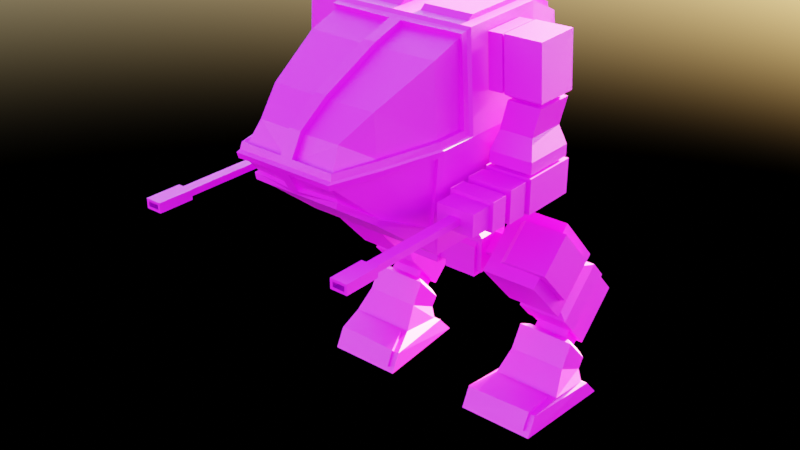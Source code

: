 # Source: Mech.blend  (saved by Blender 3.6.11; exported with 4.5.12 LTS)
import bpy
from mathutils import Matrix  # noqa: F401  (used for matrix-valued properties, if any)

bpy.ops.wm.read_factory_settings(use_empty=True)
scene = bpy.context.scene
scene.name = 'Scene'

# ---- collections
col_collection = bpy.data.collections.new('Collection'); scene.collection.children.link(col_collection)

# ---- images (referenced by path relative to the original .blend; pixels are not part of the script)
import os
ASSET_DIR = os.environ.get("B2B_ASSET_DIR", "")  # directory of the original .blend (textures are referenced by path, not embedded)
HERE = os.path.dirname(os.path.abspath(__file__))  # packed textures are extracted next to this script under _unpacked/

def load_image(name, relpath, width, height, colorspace="sRGB"):
    """Load a texture the original file referenced (path relative to the .blend, or extracted next to this script)."""
    p = next((c for c in (os.path.join(HERE, relpath), os.path.join(ASSET_DIR, relpath)) if relpath and os.path.exists(c)), "")
    if p:
        img = bpy.data.images.load(p, check_existing=True)
        img.name = name
    else:  # same state as the original file: an image datablock whose file is absent (Cycles renders it pink)
        img = bpy.data.images.new(name, width, height)
        img.source = "FILE"
        img.filepath = "//" + (relpath or name)
    img.colorspace_settings.name = colorspace
    return img
img_texture = load_image('Texture', 'Texture.png', 1024, 1024, 'sRGB')

# ---- materials (node trees are filled in below, after node groups)
mat_main_mat = bpy.data.materials.new('Main Mat')
mat_main_mat.use_transparent_shadow = False

# ---- material node trees
mat_main_mat.use_nodes = True; mat_main_mat.node_tree.nodes.clear()
_N = mat_main_mat.node_tree.nodes; _L = mat_main_mat.node_tree.links
n0 = _N.new('ShaderNodeBsdfPrincipled'); n0.name = 'Principled BSDF'; n0.location = (10, 300)
n0.distribution = 'GGX'
n0.subsurface_method = 'BURLEY'
n0.inputs[3].default_value = 1.45
n0.inputs[27].default_value = (0.0, 0.0, 0.0, 1.0)
n0.inputs[28].default_value = 1.0
n1 = _N.new('ShaderNodeOutputMaterial'); n1.name = 'Material Output'; n1.location = (300, 300)
n2 = _N.new('ShaderNodeTexImage'); n2.name = 'Image Texture'; n2.location = (-372, 240)
n2.image = img_texture
_L.new(n0.outputs[0], n1.inputs[0])
_L.new(n2.outputs[0], n0.inputs[0])
n1.is_active_output = True

# ---- world
world_world = bpy.data.worlds.new('World'); scene.world = world_world
world_world.use_nodes = True; world_world.node_tree.nodes.clear()
_N = world_world.node_tree.nodes; _L = world_world.node_tree.links
n0 = _N.new('ShaderNodeOutputWorld'); n0.name = 'World Output'; n0.location = (300, 300)
n1 = _N.new('ShaderNodeBackground'); n1.name = 'Background'; n1.location = (10, 300)
n2 = _N.new('ShaderNodeTexSky'); n2.name = 'Sky Texture'; n2.location = (-190, 280)
_L.new(n1.outputs[0], n0.inputs[0])
_L.new(n2.outputs[0], n1.inputs[0])
n0.is_active_output = True
world_world.color = (0.05088, 0.05088, 0.05088)
world_world.use_sun_shadow = False
world_world.sun_shadow_jitter_overblur = 0.0

# ---- meshes
me_cube = bpy.data.meshes.new('Cube')
me_cube.from_pydata([(0.2416, 0.1, 0.9839), (0.2141, 0.07246, 0.7839), (0.2141, -0.1, 0.9563), (0.2141, -0.1, 0.7839), (0.162, 0.06594, 1.03), (0.162, -0.06594, 1.03), (0.1375, 0.04682, 1.03), (0.1375, -0.04682, 1.03), (0.1375, 0.04682, 1.178), (0.1375, -0.04682, 1.178), (0.3341, 0.2213, 1.236), (0.3862, -0.6992, 1.323), (0.389, 0.218, 2.146), (0.3226, -0.9994, 1.469), (0.2509, -1.185, 1.597), (0.3619, 0.2488, 1.711), (0.4107, -0.6989, 1.682), (0.3459, -1.012, 1.712), (0.2752, -1.263, 1.712), (0.1375, 0.02691, 1.03), (0.1375, 0.02691, 1.178), (0.389, 0.02918, 1.178), (0.3963, -0.08963, 2.113), (0.4129, -0.08963, 1.83), (0.1375, -0.02395, 1.03), (0.1375, -0.02395, 1.178), (0.389, -0.4534, 1.178), (0.396, -0.3346, 2.105), (0.4131, -0.3346, 1.83), (0.3802, -0.5077, 2.199), (0.4075, -0.6799, 1.756), (0.3346, -1.003, 1.755), (0.2687, -1.234, 1.755), (0.4074, -0.5077, 1.756), (0.03365, -1.005, 1.977), (0.03365, -1.168, 1.863), (0.03365, -0.6802, 2.135), (0.2722, -1.244, 1.722), (0.03365, -1.228, 1.752), (0.41, -0.6802, 1.722), (0.3394, -1.005, 1.722), (0.41, -0.474, 1.722), (0.3803, -0.474, 2.204), (0.03365, -0.5059, 2.194), (0.3632, -0.5001, 2.177), (0.3608, -0.671, 2.116), (0.03377, -0.6691, 2.108), (0.2923, -0.9905, 1.959), (0.03365, -0.9901, 1.952), (0.0339, -1.147, 1.843), (0.2301, -1.148, 1.846), (0.3789, -0.6764, 1.753), (0.3074, -0.9948, 1.751), (0.255, -1.212, 1.743), (0.03413, -1.203, 1.737), (0.03388, -0.4963, 2.166), (0.3786, -0.5073, 1.754), (0.4202, -0.6704, 1.712), (0.389, -0.6704, 1.178), (0.244, -1.184, 1.564), (0.3147, -1.012, 1.443), (0.02949, -1.198, 1.59), (0.2721, -1.255, 1.683), (0.02949, -1.249, 1.686), (0.3417, -1.011, 1.682), (0.3234, -1.005, 1.685), (0.3041, -0.9941, 1.471), (0.2632, -1.24, 1.692), (0.2385, -1.172, 1.605), (0.02914, -1.233, 1.697), (0.02914, -1.182, 1.601), (0.3918, -0.6945, 1.684), (0.3673, -0.6948, 1.325), (0.4202, 0.02918, 1.712), (0.3308, 0.02918, 2.235), (0.3308, -0.3952, 2.221), (0.4202, -0.4534, 1.712), (0.3963, -0.08963, 2.183), (0.4129, -0.08963, 1.901), (0.396, -0.3346, 2.175), (0.4131, -0.3346, 1.901), (0.4879, -0.08967, 1.903), (0.4713, -0.08967, 2.185), (0.471, -0.3346, 2.177), (0.4881, -0.3346, 1.903), (0.4966, -0.1431, 1.964), (0.4873, -0.1431, 2.124), (0.4871, -0.2812, 2.119), (0.4968, -0.2812, 1.964), (0.5004, -0.08778, 1.901), (0.4835, -0.08778, 2.188), (0.4833, -0.3365, 2.18), (0.5006, -0.3365, 1.901), (0.6991, -0.08778, 1.901), (0.6822, -0.08778, 2.188), (0.682, -0.3365, 2.18), (0.6994, -0.3365, 1.901), (0.5343, -0.1301, 1.873), (0.5344, -0.2942, 1.873), (0.6653, -0.1301, 1.873), (0.6655, -0.2942, 1.873), (0.5107, -0.1007, 1.873), (0.5109, -0.3237, 1.873), (0.6888, -0.1007, 1.873), (0.6891, -0.3237, 1.873), (0.474, -0.1007, 1.724), (0.4742, -0.3237, 1.724), (0.6521, -0.1007, 1.724), (0.6523, -0.3237, 1.724), (0.4461, -0.06575, 1.622), (0.4463, -0.3586, 1.622), (0.68, -0.06575, 1.622), (0.6803, -0.3586, 1.622), (0.4461, -0.06575, 1.561), (0.4463, -0.3586, 1.561), (0.68, -0.06575, 1.561), (0.6803, -0.3586, 1.561), (0.4716, -0.0977, 1.548), (0.4718, -0.3267, 1.548), (0.6545, -0.0977, 1.548), (0.6547, -0.3267, 1.548), (0.4369, -0.05435, 1.548), (0.4372, -0.37, 1.548), (0.6891, -0.05435, 1.548), (0.6894, -0.37, 1.548), (0.4369, -0.05435, 1.367), (0.4372, -0.37, 1.367), (0.6891, -0.05435, 1.367), (0.6894, -0.37, 1.367), (0.4599, -0.37, 1.532), (0.6667, -0.37, 1.532), (0.4599, -0.37, 1.383), (0.6667, -0.37, 1.383), (0.4599, -0.4028, 1.532), (0.6667, -0.4028, 1.532), (0.4599, -0.4028, 1.383), (0.6667, -0.4028, 1.383), (0.4458, -0.4028, 1.542), (0.6809, -0.4028, 1.542), (0.4458, -0.4028, 1.373), (0.6809, -0.4028, 1.373), (0.4723, -0.516, 1.515), (0.6543, -0.516, 1.515), (0.4723, -0.516, 1.399), (0.6543, -0.516, 1.399), (0.4458, -0.516, 1.542), (0.6809, -0.516, 1.542), (0.4458, -0.516, 1.373), (0.6809, -0.516, 1.373), (0.4723, -0.5546, 1.515), (0.6543, -0.5546, 1.515), (0.4723, -0.5546, 1.399), (0.6543, -0.5546, 1.399), (0.4454, -0.5546, 1.533), (0.6812, -0.5546, 1.533), (0.4454, -0.5546, 1.382), (0.6812, -0.5546, 1.382), (0.4641, -0.6504, 1.514), (0.6626, -0.6504, 1.514), (0.4641, -0.6504, 1.401), (0.6626, -0.6504, 1.401), (0.4454, -0.6504, 1.533), (0.6812, -0.6504, 1.533), (0.4454, -0.6504, 1.382), (0.6812, -0.6504, 1.382), (0.4641, -0.7716, 1.514), (0.6626, -0.7716, 1.514), (0.4641, -0.7716, 1.401), (0.6626, -0.7716, 1.401), (0.5351, -0.7716, 1.474), (0.5915, -0.7716, 1.474), (0.5351, -0.7716, 1.441), (0.5915, -0.7716, 1.441), (0.5351, -1.336, 1.474), (0.5915, -1.336, 1.474), (0.5351, -1.336, 1.441), (0.5915, -1.336, 1.441), (0.5194, -1.336, 1.482), (0.6072, -1.336, 1.482), (0.5194, -1.336, 1.432), (0.6072, -1.336, 1.432), (0.5318, -1.523, 1.47), (0.5948, -1.523, 1.47), (0.5318, -1.523, 1.445), (0.5948, -1.523, 1.445), (0.5194, -1.523, 1.482), (0.6072, -1.523, 1.482), (0.5194, -1.523, 1.432), (0.6072, -1.523, 1.432), (0.2415, 0.02168, 0.977), (0.2415, 0.1026, 0.8889), (0.2415, -0.06648, 0.8961), (0.2415, 0.01443, 0.808), (0.3588, 0.02168, 0.977), (0.3588, 0.1026, 0.8889), (0.3588, -0.06648, 0.8961), (0.3588, 0.01443, 0.808), (0.4271, -0.02088, 1.112), (0.3588, 0.2833, 0.8811), (0.4271, -0.1968, 0.95), (0.3588, 0.006683, 0.6273), (0.6624, -0.02088, 1.112), (0.6624, 0.1868, 0.8853), (0.6624, -0.1968, 0.95), (0.6624, 0.01082, 0.7238), (0.3939, 0.05778, 0.6359), (0.3939, 0.2703, 0.831), (0.6273, 0.05778, 0.6359), (0.6273, 0.2703, 0.831), (0.368, 0.09586, 0.547), (0.368, 0.3556, 0.7854), (0.6532, 0.09586, 0.547), (0.6532, 0.3556, 0.7854), (0.4259, 0.2333, 0.4829), (0.4259, 0.4078, 0.643), (0.5953, 0.2333, 0.4829), (0.5953, 0.4078, 0.643), (0.368, 0.1906, 0.4437), (0.368, 0.4504, 0.6821), (0.6532, 0.1906, 0.4437), (0.6532, 0.4504, 0.6821), (0.4259, 0.2465, 0.4684), (0.4259, 0.421, 0.6286), (0.5953, 0.2465, 0.4684), (0.5953, 0.421, 0.6286), (0.4132, 0.2243, 0.4129), (0.3873, 0.4608, 0.665), (0.608, 0.2243, 0.4129), (0.6339, 0.4608, 0.665), (0.4132, 0.3116, 0.3182), (0.3873, 0.5831, 0.5323), (0.608, 0.3116, 0.3182), (0.6339, 0.5831, 0.5323), (0.6339, 0.2068, 0.4319), (0.3873, 0.2068, 0.4319), (0.6339, 0.3292, 0.2992), (0.3873, 0.3292, 0.2992), (0.608, 0.1905, 0.3817), (0.4132, 0.1905, 0.3817), (0.608, 0.2778, 0.287), (0.4132, 0.2778, 0.287), (0.6332, 0.1792, 0.3939), (0.388, 0.1792, 0.3939), (0.6332, 0.289, 0.2748), (0.388, 0.289, 0.2748), (0.6717, 0.1445, 0.3965), (0.3495, 0.1445, 0.3965), (0.6717, 0.2888, 0.24), (0.3495, 0.2888, 0.24), (0.6664, -0.05132, 0.1443), (0.3392, -0.05132, 0.1443), (0.7034, 0.233, 0.1225), (0.3178, 0.233, 0.1225), (0.6717, 0.2504, 0.1824), (0.3495, 0.2504, 0.1824), (0.3495, 0.07255, 0.2728), (0.6717, 0.07255, 0.2728), (0.6789, -0.1818, 0.1142), (0.2496, -0.1818, 0.1142), (0.7253, 0.2588, 0.108), (0.2959, 0.2588, 0.108), (0.647, -0.2233, 0.0297), (0.2815, -0.2233, 0.0297), (0.7253, 0.3568, 0.0003567), (0.2959, 0.3568, 0.0003567), (0.6191, 0.2937, 0.7905), (0.4021, 0.2937, 0.7905), (0.4021, 0.09605, 0.6091), (0.6191, 0.09605, 0.6091), (0.7034, -0.0202, 0.1515), (0.3178, -0.0202, 0.1515), (0.2815, -0.1879, 0.1128), (0.647, -0.1795, 0.1148), (0.6789, -0.2374, 0.001035), (0.2496, -0.2374, 0.001035), (0.6471, -0.1927, 0.1321), (0.2817, -0.2029, 0.1287), (0.6664, -0.05622, 0.1656), (0.3392, -0.05622, 0.1656), (0.6472, -0.2431, 0.039), (0.2817, -0.2431, 0.039), (0.3588, 0.02943, 1.158), (0.3588, -0.2471, 0.9039), (0.6624, 0.02943, 1.158), (0.6624, 0.2833, 0.8811), (0.6624, -0.2471, 0.9039), (0.6624, 0.006683, 0.6273), (0.7091, -0.05247, 1.146), (0.7091, -0.2284, 0.9845), (0.4738, -0.05247, 1.146), (0.4738, -0.2284, 0.9845), (0.7091, 0.1552, 0.9197), (0.7091, -0.02077, 0.7582), (0.389, 0.218, 1.178), (0.05819, 0.2213, 1.236), (0.05819, 0.2485, 1.712), (0.05819, 0.218, 2.146), (0.05819, 0.02918, 2.235), (0.4202, 0.2485, 1.712), (0.3308, 0.2182, 2.144), (0.389, 0.02918, 2.235), (0.389, -0.4534, 2.219), (0.05819, -0.3952, 2.221), (0.05822, 0.2794, 1.736), (0.09772, 0.2517, 2.131), (0.294, 0.2518, 2.13), (0.05822, 0.06003, 2.26), (0.09772, 0.2545, 1.3), (0.3619, 0.2796, 1.736), (0.05822, -0.3644, 2.246), (0.3308, 0.06003, 2.26), (0.2968, 0.2544, 1.3), (0.3308, -0.3644, 2.246), (0.05822, 0.2794, 1.736), (0.05822, 0.2489, 2.171), (0.3308, 0.249, 2.169), (0.05822, 0.2522, 1.261), (0.3341, 0.2522, 1.261), (0.3619, 0.2796, 1.736), (0.09772, 0.2794, 1.736), (0.05822, 0.2489, 2.171), (0.3308, 0.249, 2.169), (0.05822, 0.2522, 1.261), (0.3341, 0.2522, 1.261), (0.3223, 0.2798, 1.736), (0.1059, 0.3158, 1.728), (0.0977, 0.308, 1.737), (0.1059, 0.3157, 1.745), (0.3136, 0.3161, 1.728), (0.3135, 0.316, 1.744), (0.3223, 0.3084, 1.736), (0.0977, 0.2803, 2.131), (0.1059, 0.2891, 2.123), (0.294, 0.2804, 2.13), (0.2863, 0.2892, 2.122), (0.1059, 0.2918, 1.309), (0.0977, 0.2831, 1.301), (0.2891, 0.2918, 1.309), (0.2968, 0.2831, 1.301), (0.2416, -0.1, 0.9839), (0.2416, -0.1, 0.7839), (0.2416, 0.1, 0.7839), (0.02754, -0.1, 0.7839), (0.02754, 0.07246, 0.7839), (0.02754, -0.1, 0.9563), (0.02754, -0.123, 0.7609), (0.2141, -0.123, 0.7609), (0.02754, -0.123, 0.9334), (0.02754, 0.04947, 0.7609), (0.2141, -0.123, 0.9334), (0.2141, 0.04947, 0.7609), (-0.2416, 0.1, 0.9839), (-0.2141, 0.07246, 0.7839), (-0.2141, -0.1, 0.9563), (-0.2141, -0.1, 0.7839), (0.0, 0.1, 0.7839), (0.0, -0.1, 0.9839), (0.0, -0.1, 0.7839), (0.0, 0.1, 0.9839), (-0.162, 0.06594, 1.03), (-0.162, -0.06594, 1.03), (0.0, 0.06594, 1.03), (0.0, -0.06594, 1.03), (-0.1375, 0.04682, 1.03), (-0.1375, -0.04682, 1.03), (0.0, 0.04682, 1.03), (0.0, -0.04682, 1.03), (-0.1375, 0.04682, 1.178), (-0.1375, -0.04682, 1.178), (0.0, 0.04682, 1.178), (0.0, -0.04682, 1.178), (-0.3341, 0.2213, 1.236), (-0.3862, -0.6992, 1.323), (0.0, 0.218, 1.178), (0.0, -0.6704, 1.178), (-0.389, 0.218, 2.146), (0.0, 0.218, 2.146), (-0.3226, -0.9994, 1.469), (0.0, -1.012, 1.443), (-0.2509, -1.185, 1.597), (0.0, -1.184, 1.564), (0.0, 0.2485, 1.712), (-0.3619, 0.2488, 1.711), (-0.4107, -0.6989, 1.682), (-0.3459, -1.012, 1.712), (-0.2752, -1.263, 1.712), (0.0, -1.263, 1.712), (-0.1375, 0.02691, 1.03), (0.0, 0.02691, 1.03), (-0.1375, 0.02691, 1.178), (-0.389, 0.02918, 1.178), (-0.3963, -0.08963, 2.113), (0.0, 0.02918, 2.235), (-0.4129, -0.08963, 1.83), (-0.1375, -0.02395, 1.03), (-0.1375, -0.02395, 1.178), (-0.389, -0.4534, 1.178), (-0.396, -0.3346, 2.105), (-0.4131, -0.3346, 1.83), (0.0, -0.02395, 1.03), (0.0, -0.4534, 2.219), (-0.3802, -0.5077, 2.199), (0.0, -0.6802, 2.135), (0.0, -1.005, 1.977), (0.0, -1.168, 1.863), (-0.4075, -0.6799, 1.756), (-0.3346, -1.003, 1.755), (-0.2687, -1.234, 1.755), (0.0, -1.244, 1.722), (-0.4074, -0.5077, 1.756), (0.0, -0.474, 2.204), (-0.03365, -1.005, 1.977), (-0.03365, -1.168, 1.863), (-0.03365, -0.6802, 2.135), (-0.2722, -1.244, 1.722), (-0.03365, -1.228, 1.752), (-0.41, -0.6802, 1.722), (-0.3394, -1.005, 1.722), (-0.41, -0.474, 1.722), (-0.3803, -0.474, 2.204), (-0.03365, -0.5059, 2.194), (-0.3632, -0.5001, 2.177), (-0.3608, -0.671, 2.116), (-0.03377, -0.6691, 2.108), (-0.2923, -0.9905, 1.959), (-0.03365, -0.9901, 1.952), (-0.0339, -1.147, 1.843), (-0.2301, -1.148, 1.846), (-0.3789, -0.6764, 1.753), (-0.3074, -0.9948, 1.751), (-0.255, -1.212, 1.743), (-0.03413, -1.203, 1.737), (-0.03388, -0.4963, 2.166), (-0.3786, -0.5073, 1.754), (-0.4202, -0.6704, 1.712), (-0.389, -0.6704, 1.178), (-0.244, -1.184, 1.564), (-0.3147, -1.012, 1.443), (-0.02949, -1.198, 1.59), (-0.2721, -1.255, 1.683), (-0.02949, -1.249, 1.686), (-0.3417, -1.011, 1.682), (-0.3234, -1.005, 1.685), (-0.3041, -0.9941, 1.471), (-0.2632, -1.24, 1.692), (-0.2385, -1.172, 1.605), (-0.02914, -1.233, 1.697), (-0.02914, -1.182, 1.601), (-0.3918, -0.6945, 1.684), (-0.3673, -0.6948, 1.325), (-0.4202, 0.02918, 1.712), (-0.3308, 0.02918, 2.235), (-0.3308, -0.3952, 2.221), (-0.4202, -0.4534, 1.712), (-0.3963, -0.08963, 2.183), (-0.4129, -0.08963, 1.901), (-0.396, -0.3346, 2.175), (-0.4131, -0.3346, 1.901), (-0.4879, -0.08967, 1.903), (-0.4713, -0.08967, 2.185), (-0.471, -0.3346, 2.177), (-0.4881, -0.3346, 1.903), (-0.4966, -0.1431, 1.964), (-0.4873, -0.1431, 2.124), (-0.4871, -0.2812, 2.119), (-0.4968, -0.2812, 1.964), (-0.5004, -0.08778, 1.901), (-0.4835, -0.08778, 2.188), (-0.4833, -0.3365, 2.18), (-0.5006, -0.3365, 1.901), (-0.6991, -0.08778, 1.901), (-0.6822, -0.08778, 2.188), (-0.682, -0.3365, 2.18), (-0.6994, -0.3365, 1.901), (-0.5343, -0.1301, 1.873), (-0.5344, -0.2942, 1.873), (-0.6653, -0.1301, 1.873), (-0.6655, -0.2942, 1.873), (-0.5107, -0.1007, 1.873), (-0.5109, -0.3237, 1.873), (-0.6888, -0.1007, 1.873), (-0.6891, -0.3237, 1.873), (-0.474, -0.1007, 1.724), (-0.4742, -0.3237, 1.724), (-0.6521, -0.1007, 1.724), (-0.6523, -0.3237, 1.724), (-0.4461, -0.06575, 1.622), (-0.4463, -0.3586, 1.622), (-0.68, -0.06575, 1.622), (-0.6803, -0.3586, 1.622), (-0.4461, -0.06575, 1.561), (-0.4463, -0.3586, 1.561), (-0.68, -0.06575, 1.561), (-0.6803, -0.3586, 1.561), (-0.4716, -0.0977, 1.548), (-0.4718, -0.3267, 1.548), (-0.6545, -0.0977, 1.548), (-0.6547, -0.3267, 1.548), (-0.4369, -0.05435, 1.548), (-0.4372, -0.37, 1.548), (-0.6891, -0.05435, 1.548), (-0.6894, -0.37, 1.548), (-0.4369, -0.05435, 1.367), (-0.4372, -0.37, 1.367), (-0.6891, -0.05435, 1.367), (-0.6894, -0.37, 1.367), (-0.4599, -0.37, 1.532), (-0.6667, -0.37, 1.532), (-0.4599, -0.37, 1.383), (-0.6667, -0.37, 1.383), (-0.4599, -0.4028, 1.532), (-0.6667, -0.4028, 1.532), (-0.4599, -0.4028, 1.383), (-0.6667, -0.4028, 1.383), (-0.4458, -0.4028, 1.542), (-0.6809, -0.4028, 1.542), (-0.4458, -0.4028, 1.373), (-0.6809, -0.4028, 1.373), (-0.4723, -0.516, 1.515), (-0.6543, -0.516, 1.515), (-0.4723, -0.516, 1.399), (-0.6543, -0.516, 1.399), (-0.4458, -0.516, 1.542), (-0.6809, -0.516, 1.542), (-0.4458, -0.516, 1.373), (-0.6809, -0.516, 1.373), (-0.4723, -0.5546, 1.515), (-0.6543, -0.5546, 1.515), (-0.4723, -0.5546, 1.399), (-0.6543, -0.5546, 1.399), (-0.4454, -0.5546, 1.533), (-0.6812, -0.5546, 1.533), (-0.4454, -0.5546, 1.382), (-0.6812, -0.5546, 1.382), (-0.4641, -0.6504, 1.514), (-0.6626, -0.6504, 1.514), (-0.4641, -0.6504, 1.401), (-0.6626, -0.6504, 1.401), (-0.4454, -0.6504, 1.533), (-0.6812, -0.6504, 1.533), (-0.4454, -0.6504, 1.382), (-0.6812, -0.6504, 1.382), (-0.4641, -0.7716, 1.514), (-0.6626, -0.7716, 1.514), (-0.4641, -0.7716, 1.401), (-0.6626, -0.7716, 1.401), (-0.5351, -0.7716, 1.474), (-0.5915, -0.7716, 1.474), (-0.5351, -0.7716, 1.441), (-0.5915, -0.7716, 1.441), (-0.5351, -1.336, 1.474), (-0.5915, -1.336, 1.474), (-0.5351, -1.336, 1.441), (-0.5915, -1.336, 1.441), (-0.5194, -1.336, 1.482), (-0.6072, -1.336, 1.482), (-0.5194, -1.336, 1.432), (-0.6072, -1.336, 1.432), (-0.5318, -1.523, 1.47), (-0.5948, -1.523, 1.47), (-0.5318, -1.523, 1.445), (-0.5948, -1.523, 1.445), (-0.5194, -1.523, 1.482), (-0.6072, -1.523, 1.482), (-0.5194, -1.523, 1.432), (-0.6072, -1.523, 1.432), (-0.2415, 0.02168, 0.977), (-0.2415, 0.1026, 0.8889), (-0.2415, -0.06648, 0.8961), (-0.2415, 0.01443, 0.808), (-0.3588, 0.02168, 0.977), (-0.3588, 0.1026, 0.8889), (-0.3588, -0.06648, 0.8961), (-0.3588, 0.01443, 0.808), (-0.4271, -0.02088, 1.112), (-0.3588, 0.2833, 0.8811), (-0.4271, -0.1968, 0.95), (-0.3588, 0.006683, 0.6273), (-0.6624, -0.02088, 1.112), (-0.6624, 0.1868, 0.8853), (-0.6624, -0.1968, 0.95), (-0.6624, 0.01082, 0.7238), (-0.3939, 0.05778, 0.6359), (-0.3939, 0.2703, 0.831), (-0.6273, 0.05778, 0.6359), (-0.6273, 0.2703, 0.831), (-0.368, 0.09586, 0.547), (-0.368, 0.3556, 0.7854), (-0.6532, 0.09586, 0.547), (-0.6532, 0.3556, 0.7854), (-0.4259, 0.2333, 0.4829), (-0.4259, 0.4078, 0.643), (-0.5953, 0.2333, 0.4829), (-0.5953, 0.4078, 0.643), (-0.368, 0.1906, 0.4437), (-0.368, 0.4504, 0.6821), (-0.6532, 0.1906, 0.4437), (-0.6532, 0.4504, 0.6821), (-0.4259, 0.2465, 0.4684), (-0.4259, 0.421, 0.6286), (-0.5953, 0.2465, 0.4684), (-0.5953, 0.421, 0.6286), (-0.4132, 0.2243, 0.4129), (-0.3873, 0.4608, 0.665), (-0.608, 0.2243, 0.4129), (-0.6339, 0.4608, 0.665), (-0.4132, 0.3116, 0.3182), (-0.3873, 0.5831, 0.5323), (-0.608, 0.3116, 0.3182), (-0.6339, 0.5831, 0.5323), (-0.6339, 0.2068, 0.4319), (-0.3873, 0.2068, 0.4319), (-0.6339, 0.3292, 0.2992), (-0.3873, 0.3292, 0.2992), (-0.608, 0.1905, 0.3817), (-0.4132, 0.1905, 0.3817), (-0.608, 0.2778, 0.287), (-0.4132, 0.2778, 0.287), (-0.6332, 0.1792, 0.3939), (-0.388, 0.1792, 0.3939), (-0.6332, 0.289, 0.2748), (-0.388, 0.289, 0.2748), (-0.6717, 0.1445, 0.3965), (-0.3495, 0.1445, 0.3965), (-0.6717, 0.2888, 0.24), (-0.3495, 0.2888, 0.24), (-0.6664, -0.05132, 0.1443), (-0.3392, -0.05132, 0.1443), (-0.7034, 0.233, 0.1225), (-0.3178, 0.233, 0.1225), (-0.6717, 0.2504, 0.1824), (-0.3495, 0.2504, 0.1824), (-0.3495, 0.07255, 0.2728), (-0.6717, 0.07255, 0.2728), (-0.6789, -0.1818, 0.1142), (-0.2496, -0.1818, 0.1142), (-0.7253, 0.2588, 0.108), (-0.2959, 0.2588, 0.108), (-0.647, -0.2233, 0.0297), (-0.2815, -0.2233, 0.0297), (-0.7253, 0.3568, 0.0003567), (-0.2959, 0.3568, 0.0003567), (-0.6191, 0.2937, 0.7905), (-0.4021, 0.2937, 0.7905), (-0.4021, 0.09605, 0.6091), (-0.6191, 0.09605, 0.6091), (-0.7034, -0.0202, 0.1515), (-0.3178, -0.0202, 0.1515), (-0.2815, -0.1879, 0.1128), (-0.647, -0.1795, 0.1148), (-0.6789, -0.2374, 0.001035), (-0.2496, -0.2374, 0.001035), (-0.6471, -0.1927, 0.1321), (-0.2817, -0.2029, 0.1287), (-0.6664, -0.05622, 0.1656), (-0.3392, -0.05622, 0.1656), (-0.6472, -0.2431, 0.039), (-0.2817, -0.2431, 0.039), (-0.3588, 0.02943, 1.158), (-0.3588, -0.2471, 0.9039), (-0.6624, 0.02943, 1.158), (-0.6624, 0.2833, 0.8811), (-0.6624, -0.2471, 0.9039), (-0.6624, 0.006683, 0.6273), (-0.7091, -0.05247, 1.146), (-0.7091, -0.2284, 0.9845), (-0.4738, -0.05247, 1.146), (-0.4738, -0.2284, 0.9845), (-0.7091, 0.1552, 0.9197), (-0.7091, -0.02077, 0.7582), (-0.389, 0.218, 1.178), (-0.05819, 0.2213, 1.236), (-0.05819, 0.2485, 1.712), (-0.05819, 0.218, 2.146), (-0.05819, 0.02918, 2.235), (-0.4202, 0.2485, 1.712), (-0.3308, 0.2182, 2.144), (-0.389, 0.02918, 2.235), (-0.389, -0.4534, 2.219), (-0.05819, -0.3952, 2.221), (-0.05822, 0.2794, 1.736), (-0.09772, 0.2517, 2.131), (-0.294, 0.2518, 2.13), (-0.05822, 0.06003, 2.26), (-0.09772, 0.2545, 1.3), (-0.3619, 0.2796, 1.736), (-0.05822, -0.3644, 2.246), (-0.3308, 0.06003, 2.26), (-0.2968, 0.2544, 1.3), (-0.3308, -0.3644, 2.246), (-0.05822, 0.2794, 1.736), (-0.05822, 0.2489, 2.171), (-0.3308, 0.249, 2.169), (-0.05822, 0.2522, 1.261), (-0.3341, 0.2522, 1.261), (-0.3619, 0.2796, 1.736), (-0.09772, 0.2794, 1.736), (-0.05822, 0.2489, 2.171), (-0.3308, 0.249, 2.169), (-0.05822, 0.2522, 1.261), (-0.3341, 0.2522, 1.261), (-0.3223, 0.2798, 1.736), (-0.1059, 0.3158, 1.728), (-0.0977, 0.308, 1.737), (-0.1059, 0.3157, 1.745), (-0.3136, 0.3161, 1.728), (-0.3135, 0.316, 1.744), (-0.3223, 0.3084, 1.736), (-0.0977, 0.2803, 2.131), (-0.1059, 0.2891, 2.123), (-0.294, 0.2804, 2.13), (-0.2863, 0.2892, 2.122), (-0.1059, 0.2918, 1.309), (-0.0977, 0.2831, 1.301), (-0.2891, 0.2918, 1.309), (-0.2968, 0.2831, 1.301), (-0.2416, -0.1, 0.9839), (-0.2416, -0.1, 0.7839), (-0.2416, 0.1, 0.7839), (-0.02754, -0.1, 0.7839), (-0.02754, 0.07246, 0.7839), (-0.02754, -0.1, 0.9563), (-0.02754, -0.123, 0.7609), (-0.2141, -0.123, 0.7609), (-0.02754, -0.123, 0.9334), (-0.02754, 0.04947, 0.7609), (-0.2141, -0.123, 0.9334), (-0.2141, 0.04947, 0.7609)], [], [(1, 3, 346, 350), (341, 0, 339, 340), (355, 358, 0, 341), (356, 339, 5, 362), (2, 344, 347, 349), (4, 361, 362, 5), (0, 358, 361, 4), (339, 0, 4, 5), (24, 7, 366, 399), (6, 365, 369, 8), (366, 7, 9, 370), (19, 6, 8, 20), (73, 298, 12, 300), (75, 74, 310, 312), (57, 76, 41, 39), (386, 18, 37, 408), (76, 301, 42, 41), (374, 58, 60, 378), (18, 17, 40, 37), (378, 60, 59, 380), (301, 400, 410, 42), (63, 61, 70, 69), (62, 63, 69, 67), (64, 62, 67, 65), (297, 302, 309, 306), (21, 293, 298, 73), (26, 21, 73, 76), (295, 296, 314, 313), (28, 23, 22, 27), (24, 19, 20, 25), (6, 19, 388, 365), (7, 24, 25, 9), (17, 57, 39, 40), (58, 26, 76, 57), (296, 297, 306, 314), (19, 24, 399, 388), (38, 32, 53, 54), (30, 33, 56, 51), (35, 38, 54, 49), (29, 43, 55, 44), (36, 34, 48, 46), (32, 31, 52, 53), (33, 29, 44, 56), (35, 34, 403, 404), (34, 36, 402, 403), (38, 35, 404, 408), (32, 38, 408, 37), (30, 31, 40, 39), (31, 32, 37, 40), (33, 30, 39, 41), (36, 43, 410, 402), (29, 33, 41, 42), (43, 29, 42, 410), (44, 55, 46, 45), (45, 46, 48, 47), (52, 47, 50, 53), (51, 45, 47, 52), (54, 53, 50, 49), (47, 48, 49, 50), (51, 56, 44, 45), (43, 36, 46, 55), (31, 30, 51, 52), (34, 35, 49, 48), (16, 11, 58, 57), (14, 61, 380, 59), (11, 13, 60, 58), (61, 63, 386, 380), (13, 14, 59, 60), (63, 62, 18, 386), (64, 16, 57, 17), (62, 64, 17, 18), (70, 68, 67, 69), (72, 71, 65, 66), (66, 65, 67, 68), (61, 14, 68, 70), (16, 64, 65, 71), (14, 13, 66, 68), (13, 11, 72, 66), (11, 16, 71, 72), (22, 23, 73, 300), (27, 22, 300, 301), (23, 28, 76, 73), (28, 27, 301, 76), (80, 79, 77, 78), (83, 84, 88, 87), (80, 78, 81, 84), (78, 77, 82, 81), (79, 80, 84, 83), (77, 79, 83, 82), (88, 85, 89, 92), (82, 83, 87, 86), (84, 81, 85, 88), (81, 82, 86, 85), (89, 90, 94, 93), (85, 86, 90, 89), (87, 88, 92, 91), (86, 87, 91, 90), (96, 93, 94, 95), (91, 92, 96, 95), (90, 91, 95, 94), (96, 92, 98, 100), (97, 99, 103, 101), (93, 96, 100, 99), (92, 89, 97, 98), (89, 93, 99, 97), (104, 102, 106, 108), (98, 97, 101, 102), (100, 98, 102, 104), (99, 100, 104, 103), (107, 108, 112, 111), (103, 104, 108, 107), (101, 103, 107, 105), (102, 101, 105, 106), (109, 111, 115, 113), (105, 107, 111, 109), (106, 105, 109, 110), (108, 106, 110, 112), (116, 114, 118, 120), (110, 109, 113, 114), (112, 110, 114, 116), (111, 112, 116, 115), (117, 119, 123, 121), (115, 116, 120, 119), (113, 115, 119, 117), (114, 113, 117, 118), (121, 123, 127, 125), (118, 117, 121, 122), (120, 118, 122, 124), (119, 120, 124, 123), (126, 125, 127, 128), (122, 121, 125, 126), (124, 122, 126, 128), (123, 124, 128, 127), (130, 132, 131, 129), (133, 135, 139, 137), (129, 131, 135, 133), (130, 129, 133, 134), (132, 130, 134, 136), (131, 132, 136, 135), (137, 139, 147, 145), (134, 133, 137, 138), (136, 134, 138, 140), (135, 136, 140, 139), (141, 143, 151, 149), (138, 137, 145, 146), (140, 138, 146, 148), (139, 140, 148, 147), (141, 142, 146, 145), (144, 143, 147, 148), (143, 141, 145, 147), (142, 144, 148, 146), (150, 149, 153, 154), (142, 141, 149, 150), (144, 142, 150, 152), (143, 144, 152, 151), (156, 154, 162, 164), (152, 150, 154, 156), (151, 152, 156, 155), (149, 151, 155, 153), (160, 158, 166, 168), (155, 156, 164, 163), (153, 155, 163, 161), (154, 153, 161, 162), (157, 158, 162, 161), (160, 159, 163, 164), (159, 157, 161, 163), (158, 160, 164, 162), (166, 165, 167, 168), (159, 160, 168, 167), (157, 159, 167, 165), (158, 157, 165, 166), (170, 172, 171, 169), (176, 174, 178, 180), (170, 169, 173, 174), (172, 170, 174, 176), (171, 172, 176, 175), (169, 171, 175, 173), (177, 179, 187, 185), (175, 176, 180, 179), (173, 175, 179, 177), (174, 173, 177, 178), (178, 177, 185, 186), (180, 178, 186, 188), (179, 180, 188, 187), (181, 182, 186, 185), (184, 183, 187, 188), (183, 181, 185, 187), (182, 184, 188, 186), (190, 192, 191, 189), (195, 196, 200, 282), (192, 190, 194, 196), (191, 192, 196, 195), (189, 191, 195, 193), (190, 189, 193, 194), (203, 204, 292, 288), (193, 195, 282, 281), (194, 193, 281, 198), (196, 194, 198, 200), (199, 203, 288, 290), (198, 281, 283, 284), (286, 200, 205, 207), (282, 200, 286, 285), (266, 265, 212, 210), (284, 286, 207, 208), (200, 198, 206, 205), (198, 284, 208, 206), (211, 209, 217, 219), (267, 266, 210, 209), (268, 267, 209, 211), (265, 268, 211, 212), (214, 216, 224, 222), (212, 211, 219, 220), (210, 212, 220, 218), (209, 210, 218, 217), (214, 213, 217, 218), (215, 216, 220, 219), (216, 214, 218, 220), (213, 215, 219, 217), (223, 221, 234, 233), (213, 214, 222, 221), (215, 213, 221, 223), (216, 215, 223, 224), (226, 228, 232, 230), (224, 223, 233, 228), (222, 224, 228, 226), (221, 222, 226, 234), (236, 230, 232, 235), (234, 226, 230, 236), (231, 227, 237, 239), (228, 233, 235, 232), (225, 227, 233, 234), (231, 229, 236, 235), (229, 225, 234, 236), (227, 231, 235, 233), (238, 240, 244, 242), (229, 231, 239, 240), (225, 229, 240, 238), (227, 225, 238, 237), (243, 241, 245, 247), (237, 238, 242, 241), (239, 237, 241, 243), (240, 239, 243, 244), (254, 253, 251, 252), (244, 243, 247, 248), (242, 244, 248, 246), (241, 242, 246, 245), (270, 252, 260, 258), (255, 254, 252, 270), (256, 255, 270, 269), (253, 256, 269, 251), (247, 245, 256, 253), (245, 246, 255, 256), (246, 248, 254, 255), (248, 247, 253, 254), (258, 260, 264, 274), (272, 249, 277, 275), (251, 269, 257, 259), (252, 251, 259, 260), (273, 274, 264, 263), (271, 262, 280, 276), (259, 257, 273, 263), (260, 259, 263, 264), (208, 207, 268, 265), (207, 205, 267, 268), (205, 206, 266, 267), (206, 208, 265, 266), (370, 9, 25, 20, 8, 369, 373, 293, 21, 26, 58, 374), (250, 249, 269, 270), (271, 250, 270, 258), (249, 272, 257, 269), (261, 262, 274, 273), (262, 271, 258, 274), (272, 261, 273, 257), (277, 278, 276, 275), (275, 276, 280, 279), (249, 250, 278, 277), (261, 272, 275, 279), (262, 261, 279, 280), (250, 271, 276, 278), (199, 197, 281, 282), (201, 202, 284, 283), (204, 203, 285, 286), (202, 204, 286, 284), (203, 199, 282, 285), (197, 201, 283, 281), (289, 290, 288, 287), (291, 287, 288, 292), (197, 199, 290, 289), (201, 197, 289, 287), (204, 202, 291, 292), (202, 201, 287, 291), (294, 10, 293, 373), (296, 295, 381, 376), (297, 296, 376, 392), (15, 299, 12, 298), (295, 294, 373, 381), (10, 15, 298, 293), (299, 74, 300, 12), (302, 297, 392, 400), (74, 75, 301, 300), (75, 302, 400, 301), (319, 304, 331, 326), (304, 305, 333, 331), (315, 314, 306, 310), (310, 306, 309, 312), (15, 10, 317, 308), (302, 75, 312, 309), (74, 299, 315, 310), (294, 295, 313, 316), (299, 15, 308, 315), (10, 294, 316, 317), (320, 303, 313, 314), (321, 320, 314, 315), (303, 322, 316, 313), (322, 323, 317, 316), (318, 321, 315, 308), (323, 318, 308, 317), (304, 319, 303, 320), (305, 304, 320, 321), (319, 307, 322, 303), (307, 311, 323, 322), (324, 305, 321, 318), (311, 324, 318, 323), (307, 319, 326, 336), (329, 327, 332, 334), (324, 311, 338, 330), (305, 324, 330, 333), (311, 307, 336, 338), (325, 326, 327), (328, 329, 330), (327, 329, 328, 325), (326, 331, 332, 327), (331, 333, 334, 332), (336, 326, 325, 335), (335, 337, 338, 336), (329, 334, 333, 330), (337, 328, 330, 338), (337, 335, 325, 328), (2, 3, 340, 339), (3, 1, 341, 340), (1, 343, 355, 341), (344, 2, 339, 356), (342, 344, 356, 357), (343, 342, 357, 355), (348, 350, 346, 345), (346, 349, 347, 345), (344, 342, 345, 347), (343, 1, 350, 348), (3, 2, 349, 346), (342, 343, 348, 345), (352, 727, 723, 354), (718, 717, 716, 351), (355, 718, 351, 358), (356, 362, 360, 716), (353, 726, 724, 721), (359, 360, 362, 361), (351, 359, 361, 358), (716, 360, 359, 351), (394, 399, 366, 364), (363, 367, 369, 365), (366, 370, 368, 364), (387, 389, 367, 363), (450, 677, 375, 675), (452, 689, 687, 451), (434, 416, 418, 453), (386, 408, 414, 385), (453, 418, 419, 678), (374, 378, 437, 435), (385, 414, 417, 384), (378, 380, 436, 437), (678, 419, 410, 400), (440, 446, 447, 438), (439, 444, 446, 440), (441, 442, 444, 439), (674, 683, 686, 679), (390, 450, 675, 670), (396, 453, 450, 390), (672, 690, 691, 673), (398, 397, 391, 393), (394, 395, 389, 387), (363, 365, 388, 387), (364, 368, 395, 394), (384, 417, 416, 434), (435, 434, 453, 396), (673, 691, 683, 674), (387, 388, 399, 394), (415, 431, 430, 407), (405, 428, 433, 409), (412, 426, 431, 415), (401, 421, 432, 420), (413, 423, 425, 411), (407, 430, 429, 406), (409, 433, 421, 401), (412, 404, 403, 411), (411, 403, 402, 413), (415, 408, 404, 412), (407, 414, 408, 415), (405, 416, 417, 406), (406, 417, 414, 407), (409, 418, 416, 405), (413, 402, 410, 420), (401, 419, 418, 409), (420, 410, 419, 401), (421, 422, 423, 432), (422, 424, 425, 423), (429, 430, 427, 424), (428, 429, 424, 422), (431, 426, 427, 430), (424, 427, 426, 425), (428, 422, 421, 433), (420, 432, 423, 413), (406, 429, 428, 405), (411, 425, 426, 412), (383, 434, 435, 372), (379, 436, 380, 438), (372, 435, 437, 377), (438, 380, 386, 440), (377, 437, 436, 379), (440, 386, 385, 439), (441, 384, 434, 383), (439, 385, 384, 441), (447, 446, 444, 445), (449, 443, 442, 448), (443, 445, 444, 442), (438, 447, 445, 379), (383, 448, 442, 441), (379, 445, 443, 377), (377, 443, 449, 372), (372, 449, 448, 383), (391, 677, 450, 393), (397, 678, 677, 391), (393, 450, 453, 398), (398, 453, 678, 397), (457, 455, 454, 456), (460, 464, 465, 461), (457, 461, 458, 455), (455, 458, 459, 454), (456, 460, 461, 457), (454, 459, 460, 456), (465, 469, 466, 462), (459, 463, 464, 460), (461, 465, 462, 458), (458, 462, 463, 459), (466, 470, 471, 467), (462, 466, 467, 463), (464, 468, 469, 465), (463, 467, 468, 464), (473, 472, 471, 470), (468, 472, 473, 469), (467, 471, 472, 468), (473, 477, 475, 469), (474, 478, 480, 476), (470, 476, 477, 473), (469, 475, 474, 466), (466, 474, 476, 470), (481, 485, 483, 479), (475, 479, 478, 474), (477, 481, 479, 475), (476, 480, 481, 477), (484, 488, 489, 485), (480, 484, 485, 481), (478, 482, 484, 480), (479, 483, 482, 478), (486, 490, 492, 488), (482, 486, 488, 484), (483, 487, 486, 482), (485, 489, 487, 483), (493, 497, 495, 491), (487, 491, 490, 486), (489, 493, 491, 487), (488, 492, 493, 489), (494, 498, 500, 496), (492, 496, 497, 493), (490, 494, 496, 492), (491, 495, 494, 490), (498, 502, 504, 500), (495, 499, 498, 494), (497, 501, 499, 495), (496, 500, 501, 497), (503, 505, 504, 502), (499, 503, 502, 498), (501, 505, 503, 499), (500, 504, 505, 501), (507, 506, 508, 509), (510, 514, 516, 512), (506, 510, 512, 508), (507, 511, 510, 506), (509, 513, 511, 507), (508, 512, 513, 509), (514, 522, 524, 516), (511, 515, 514, 510), (513, 517, 515, 511), (512, 516, 517, 513), (518, 526, 528, 520), (515, 523, 522, 514), (517, 525, 523, 515), (516, 524, 525, 517), (518, 522, 523, 519), (521, 525, 524, 520), (520, 524, 522, 518), (519, 523, 525, 521), (527, 531, 530, 526), (519, 527, 526, 518), (521, 529, 527, 519), (520, 528, 529, 521), (533, 541, 539, 531), (529, 533, 531, 527), (528, 532, 533, 529), (526, 530, 532, 528), (537, 545, 543, 535), (532, 540, 541, 533), (530, 538, 540, 532), (531, 539, 538, 530), (534, 538, 539, 535), (537, 541, 540, 536), (536, 540, 538, 534), (535, 539, 541, 537), (543, 545, 544, 542), (536, 544, 545, 537), (534, 542, 544, 536), (535, 543, 542, 534), (547, 546, 548, 549), (553, 557, 555, 551), (547, 551, 550, 546), (549, 553, 551, 547), (548, 552, 553, 549), (546, 550, 552, 548), (554, 562, 564, 556), (552, 556, 557, 553), (550, 554, 556, 552), (551, 555, 554, 550), (555, 563, 562, 554), (557, 565, 563, 555), (556, 564, 565, 557), (558, 562, 563, 559), (561, 565, 564, 560), (560, 564, 562, 558), (559, 563, 565, 561), (567, 566, 568, 569), (572, 659, 577, 573), (569, 573, 571, 567), (568, 572, 573, 569), (566, 570, 572, 568), (567, 571, 570, 566), (580, 665, 669, 581), (570, 658, 659, 572), (571, 575, 658, 570), (573, 577, 575, 571), (576, 667, 665, 580), (575, 661, 660, 658), (663, 584, 582, 577), (659, 662, 663, 577), (643, 587, 589, 642), (661, 585, 584, 663), (577, 582, 583, 575), (575, 583, 585, 661), (588, 596, 594, 586), (644, 586, 587, 643), (645, 588, 586, 644), (642, 589, 588, 645), (591, 599, 601, 593), (589, 597, 596, 588), (587, 595, 597, 589), (586, 594, 595, 587), (591, 595, 594, 590), (592, 596, 597, 593), (593, 597, 595, 591), (590, 594, 596, 592), (600, 610, 611, 598), (590, 598, 599, 591), (592, 600, 598, 590), (593, 601, 600, 592), (603, 607, 609, 605), (601, 605, 610, 600), (599, 603, 605, 601), (598, 611, 603, 599), (613, 612, 609, 607), (611, 613, 607, 603), (608, 616, 614, 604), (605, 609, 612, 610), (602, 611, 610, 604), (608, 612, 613, 606), (606, 613, 611, 602), (604, 610, 612, 608), (615, 619, 621, 617), (606, 617, 616, 608), (602, 615, 617, 606), (604, 614, 615, 602), (620, 624, 622, 618), (614, 618, 619, 615), (616, 620, 618, 614), (617, 621, 620, 616), (631, 629, 628, 630), (621, 625, 624, 620), (619, 623, 625, 621), (618, 622, 623, 619), (647, 635, 637, 629), (632, 647, 629, 631), (633, 646, 647, 632), (630, 628, 646, 633), (624, 630, 633, 622), (622, 633, 632, 623), (623, 632, 631, 625), (625, 631, 630, 624), (635, 651, 641, 637), (649, 652, 654, 626), (628, 636, 634, 646), (629, 637, 636, 628), (650, 640, 641, 651), (648, 653, 657, 639), (636, 640, 650, 634), (637, 641, 640, 636), (585, 642, 645, 584), (584, 645, 644, 582), (582, 644, 643, 583), (583, 643, 642, 585), (370, 374, 435, 396, 390, 670, 373, 369, 367, 389, 395, 368), (627, 647, 646, 626), (648, 635, 647, 627), (626, 646, 634, 649), (638, 650, 651, 639), (639, 651, 635, 648), (649, 634, 650, 638), (654, 652, 653, 655), (652, 656, 657, 653), (626, 654, 655, 627), (638, 656, 652, 649), (639, 657, 656, 638), (627, 655, 653, 648), (576, 659, 658, 574), (578, 660, 661, 579), (581, 663, 662, 580), (579, 661, 663, 581), (580, 662, 659, 576), (574, 658, 660, 578), (666, 664, 665, 667), (668, 669, 665, 664), (574, 666, 667, 576), (578, 664, 666, 574), (581, 669, 668, 579), (579, 668, 664, 578), (671, 373, 670, 371), (673, 376, 381, 672), (674, 392, 376, 673), (382, 675, 375, 676), (672, 381, 373, 671), (371, 670, 675, 382), (676, 375, 677, 451), (679, 400, 392, 674), (451, 677, 678, 452), (452, 678, 400, 679), (696, 703, 708, 681), (681, 708, 710, 682), (692, 687, 683, 691), (687, 689, 686, 683), (382, 685, 694, 371), (679, 686, 689, 452), (451, 687, 692, 676), (671, 693, 690, 672), (676, 692, 685, 382), (371, 694, 693, 671), (697, 691, 690, 680), (698, 692, 691, 697), (680, 690, 693, 699), (699, 693, 694, 700), (695, 685, 692, 698), (700, 694, 685, 695), (681, 697, 680, 696), (682, 698, 697, 681), (696, 680, 699, 684), (684, 699, 700, 688), (701, 695, 698, 682), (688, 700, 695, 701), (684, 713, 703, 696), (706, 711, 709, 704), (701, 707, 715, 688), (682, 710, 707, 701), (688, 715, 713, 684), (702, 704, 703), (705, 707, 706), (704, 702, 705, 706), (703, 704, 709, 708), (708, 709, 711, 710), (713, 712, 702, 703), (712, 713, 715, 714), (706, 707, 710, 711), (714, 715, 707, 705), (714, 705, 702, 712), (353, 716, 717, 354), (354, 717, 718, 352), (352, 718, 355, 720), (721, 356, 716, 353), (719, 357, 356, 721), (720, 355, 357, 719), (725, 722, 723, 727), (723, 722, 724, 726), (721, 724, 722, 719), (720, 725, 727, 352), (354, 723, 726, 353), (719, 722, 725, 720)])
_uv = me_cube.uv_layers.new(name='UVMap')
_uv.uv.foreach_set('vector', [0.8494, 0.8772, 0.8326, 0.894, 0.8281, 0.894, 0.8449, 0.8772, 0.3636, 0.1875, 0.3636, 0.2151, 0.336, 0.2151, 0.336, 0.1875, 0.4687, 0.6646, 0.4963, 0.6646, 0.4963, 0.698, 0.4687, 0.698, 0.6452, 0.58, 0.6452, 0.5467, 0.652, 0.5577, 0.652, 0.58, 0.6414, 0.5505, 0.6414, 0.5762, 0.6381, 0.5762, 0.6381, 0.5505, 0.6808, 0.6868, 0.6808, 0.6644, 0.699, 0.6644, 0.699, 0.6868, 0.4963, 0.698, 0.4963, 0.6646, 0.5028, 0.6646, 0.5028, 0.687, 0.7038, 0.6978, 0.6762, 0.6978, 0.6808, 0.6868, 0.699, 0.6868, 0.9222, 0.5256, 0.9254, 0.5256, 0.9254, 0.5446, 0.9222, 0.5446, 0.8853, 0.4505, 0.8853, 0.4695, 0.865, 0.4695, 0.865, 0.4505, 0.8919, 0.2546, 0.8919, 0.2736, 0.8716, 0.2736, 0.8716, 0.2546, 0.555, 0.9325, 0.5577, 0.9325, 0.5577, 0.9529, 0.555, 0.9529, 0.2447, 0.1877, 0.2447, 0.2179, 0.1847, 0.2136, 0.1724, 0.1876, 0.3305, 0.3875, 0.2798, 0.4169, 0.2744, 0.4163, 0.325, 0.3869, 0.2447, 0.09118, 0.2447, 0.1211, 0.2433, 0.1182, 0.2433, 0.08978, 0.3707, 0.8506, 0.3707, 0.8126, 0.3734, 0.813, 0.3734, 0.8506, 0.2447, 0.1211, 0.1746, 0.121, 0.1767, 0.1181, 0.2433, 0.1182, 0.1876, 0.3068, 0.1339, 0.3068, 0.1442, 0.2595, 0.1876, 0.2595, 0.2445, 0.008863, 0.2446, 0.04381, 0.2432, 0.04476, 0.243, 0.01154, 0.1876, 0.2595, 0.1442, 0.2595, 0.1539, 0.2356, 0.1876, 0.2356, 0.1162, 0.3347, 0.06252, 0.3347, 0.06252, 0.3319, 0.115, 0.3319, 0.6204, 0.9872, 0.6204, 0.9721, 0.6231, 0.9724, 0.6231, 0.9874, 0.663, 0.4115, 0.6912, 0.3934, 0.6925, 0.3953, 0.6652, 0.4125, 0.6739, 0.4448, 0.663, 0.4115, 0.6652, 0.4125, 0.6764, 0.4441, 0.357, 0.1397, 0.4076, 0.1691, 0.4022, 0.1698, 0.3516, 0.1404, 0.3183, 0.1875, 0.3183, 0.2136, 0.2447, 0.2179, 0.2447, 0.1877, 0.3183, 0.121, 0.3183, 0.1875, 0.2447, 0.1877, 0.2447, 0.1211, 0.3697, 0.06248, 0.3414, 0.1155, 0.336, 0.1162, 0.3642, 0.06311, 0.2283, 0.1375, 0.2283, 0.1712, 0.1894, 0.1712, 0.1905, 0.1374, 0.548, 0.9325, 0.555, 0.9325, 0.555, 0.9529, 0.548, 0.9529, 0.9125, 0.5256, 0.9152, 0.5256, 0.9152, 0.5446, 0.9125, 0.5446, 0.5448, 0.9325, 0.548, 0.9325, 0.548, 0.9529, 0.5448, 0.9529, 0.2446, 0.04381, 0.2447, 0.09118, 0.2433, 0.08978, 0.2432, 0.04476, 0.3183, 0.09103, 0.3183, 0.121, 0.2447, 0.1211, 0.2447, 0.09118, 0.3414, 0.1155, 0.357, 0.1397, 0.3516, 0.1404, 0.336, 0.1162, 0.9152, 0.5256, 0.9222, 0.5256, 0.9222, 0.5446, 0.9152, 0.5446, 0.3668, 0.6775, 0.3374, 0.6639, 0.3404, 0.662, 0.3683, 0.6744, 0.3541, 0.5868, 0.3647, 0.5656, 0.3683, 0.5673, 0.3579, 0.5882, 0.1039, 0.4643, 0.1127, 0.4493, 0.1162, 0.4512, 0.1077, 0.4654, 0.5928, 0.6922, 0.545, 0.6945, 0.5448, 0.6908, 0.5903, 0.6894, 0.1067, 0.5413, 0.1021, 0.4918, 0.1061, 0.4917, 0.1107, 0.5407, 0.3374, 0.6639, 0.3433, 0.6313, 0.3472, 0.6319, 0.3404, 0.662, 0.5928, 0.6311, 0.5928, 0.6922, 0.5903, 0.6894, 0.5888, 0.6311, 0.06717, 0.2356, 0.06717, 0.2583, 0.06252, 0.2583, 0.06252, 0.2356, 0.06717, 0.2583, 0.06717, 0.3033, 0.06252, 0.3033, 0.06252, 0.2583, 0.7113, 0.2685, 0.7271, 0.2685, 0.7271, 0.2732, 0.707, 0.2732, 0.7117, 0.2361, 0.7113, 0.2685, 0.707, 0.2732, 0.707, 0.2356, 0.2386, 0.08981, 0.2385, 0.04491, 0.2432, 0.04476, 0.2433, 0.08978, 0.2385, 0.04491, 0.2385, 0.01283, 0.243, 0.01154, 0.2432, 0.04476, 0.2386, 0.1136, 0.2386, 0.08981, 0.2433, 0.08978, 0.2433, 0.1182, 0.06717, 0.3033, 0.06717, 0.3275, 0.06252, 0.3319, 0.06252, 0.3033, 0.1774, 0.1135, 0.2386, 0.1136, 0.2433, 0.1182, 0.1767, 0.1181, 0.06717, 0.3275, 0.115, 0.3272, 0.115, 0.3319, 0.06252, 0.3319, 0.6196, 0.1989, 0.5742, 0.1989, 0.5745, 0.175, 0.6196, 0.1752, 0.6196, 0.1752, 0.5745, 0.175, 0.5749, 0.1305, 0.6106, 0.1308, 0.4503, 0.4445, 0.4216, 0.4454, 0.4368, 0.4232, 0.451, 0.4143, 0.4507, 0.4886, 0.4007, 0.49, 0.4216, 0.4454, 0.4503, 0.4445, 0.9062, 0.7082, 0.9062, 0.7387, 0.8914, 0.7356, 0.8912, 0.7085, 0.6106, 0.1308, 0.5749, 0.1305, 0.5752, 0.1087, 0.6023, 0.1088, 0.4507, 0.4886, 0.451, 0.5119, 0.3926, 0.5137, 0.4007, 0.49, 0.1123, 0.5661, 0.1067, 0.5413, 0.1107, 0.5407, 0.1162, 0.5652, 0.3433, 0.6313, 0.3541, 0.5868, 0.3579, 0.5882, 0.3472, 0.6319, 0.1021, 0.4918, 0.1039, 0.4643, 0.1077, 0.4654, 0.1061, 0.4917, 0.2487, 0.0872, 0.2982, 0.08705, 0.3183, 0.09103, 0.2447, 0.09118, 0.07963, 0.7104, 0.08073, 0.6798, 0.08418, 0.6758, 0.08418, 0.7094, 0.2982, 0.08705, 0.2781, 0.04542, 0.2816, 0.04368, 0.3183, 0.09103, 0.08073, 0.6798, 0.06799, 0.6798, 0.06454, 0.6758, 0.08418, 0.6758, 0.2781, 0.04542, 0.2603, 0.01961, 0.2648, 0.01969, 0.2816, 0.04368, 0.06799, 0.6798, 0.06846, 0.7133, 0.06454, 0.7137, 0.06454, 0.6758, 0.2486, 0.04394, 0.2487, 0.0872, 0.2447, 0.09118, 0.2446, 0.04381, 0.2485, 0.009988, 0.2486, 0.04394, 0.2446, 0.04381, 0.2445, 0.008863, 0.9297, 0.69, 0.9309, 0.6612, 0.9424, 0.658, 0.9424, 0.6903, 0.6374, 0.1087, 0.6869, 0.1094, 0.6864, 0.1525, 0.6569, 0.1506, 0.6569, 0.1506, 0.6864, 0.1525, 0.6869, 0.1852, 0.675, 0.1757, 0.3722, 0.4712, 0.3482, 0.4522, 0.3506, 0.4517, 0.3735, 0.4694, 0.69, 0.4858, 0.6739, 0.4448, 0.6764, 0.4441, 0.6925, 0.4849, 0.3482, 0.4522, 0.3546, 0.4257, 0.3571, 0.4266, 0.3506, 0.4517, 0.3546, 0.4257, 0.371, 0.3869, 0.3735, 0.3879, 0.3571, 0.4266, 0.9506, 0.635, 0.9506, 0.5854, 0.9532, 0.5854, 0.9532, 0.6349, 0.1894, 0.1712, 0.2283, 0.1712, 0.2447, 0.1877, 0.1724, 0.1876, 0.1905, 0.1374, 0.1894, 0.1712, 0.1724, 0.1876, 0.1746, 0.121, 0.2283, 0.1712, 0.2283, 0.1375, 0.2447, 0.1211, 0.2447, 0.1877, 0.2283, 0.1375, 0.1905, 0.1374, 0.1746, 0.121, 0.2447, 0.1211, 0.7691, 0.697, 0.7691, 0.6592, 0.8028, 0.658, 0.8028, 0.6969, 0.008863, 0.8079, 0.008866, 0.7701, 0.01627, 0.7785, 0.01627, 0.7999, 0.9535, 0.5256, 0.9535, 0.5594, 0.9431, 0.5594, 0.9431, 0.5256, 0.9157, 0.912, 0.9157, 0.873, 0.9261, 0.8733, 0.9261, 0.9123, 0.9243, 0.1272, 0.9243, 0.08943, 0.9346, 0.08908, 0.9346, 0.1269, 0.9483, 0.4505, 0.9483, 0.4843, 0.9379, 0.4843, 0.9379, 0.4505, 0.7703, 0.1396, 0.7894, 0.1396, 0.797, 0.1482, 0.7627, 0.1483, 0.04265, 0.809, 0.008863, 0.8079, 0.01627, 0.7999, 0.03533, 0.8005, 0.008866, 0.7701, 0.04265, 0.77, 0.03533, 0.7785, 0.01627, 0.7785, 0.04265, 0.77, 0.04265, 0.809, 0.03533, 0.8005, 0.03533, 0.7785, 0.8479, 0.6596, 0.8479, 0.6992, 0.8206, 0.6976, 0.8206, 0.658, 0.7894, 0.1396, 0.7894, 0.1176, 0.797, 0.1087, 0.797, 0.1482, 0.7703, 0.1183, 0.7703, 0.1396, 0.7627, 0.1483, 0.7627, 0.1099, 0.7894, 0.1176, 0.7703, 0.1183, 0.7627, 0.1099, 0.797, 0.1087, 0.7627, 0.1694, 0.797, 0.1694, 0.797, 0.209, 0.7627, 0.2079, 0.3926, 0.862, 0.3926, 0.8236, 0.42, 0.8219, 0.42, 0.8603, 0.8363, 0.6369, 0.8363, 0.6026, 0.8638, 0.6026, 0.8638, 0.6369, 0.5722, 0.8645, 0.5448, 0.8645, 0.5495, 0.8586, 0.5676, 0.8586, 0.8864, 0.7842, 0.9045, 0.7842, 0.9077, 0.7882, 0.8832, 0.7883, 0.5722, 0.8302, 0.5722, 0.8645, 0.5676, 0.8586, 0.5676, 0.836, 0.5448, 0.8645, 0.5448, 0.8302, 0.5495, 0.836, 0.5495, 0.8586, 0.5448, 0.8302, 0.5722, 0.8302, 0.5676, 0.836, 0.5495, 0.836, 0.1664, 0.7746, 0.1418, 0.7739, 0.1374, 0.7532, 0.1619, 0.7539, 0.8864, 0.7616, 0.8864, 0.7842, 0.8832, 0.7883, 0.8832, 0.7575, 0.9045, 0.7615, 0.8864, 0.7616, 0.8832, 0.7575, 0.9077, 0.7575, 0.9045, 0.7842, 0.9045, 0.7615, 0.9077, 0.7575, 0.9077, 0.7882, 0.7401, 0.1918, 0.7093, 0.1918, 0.7046, 0.1778, 0.745, 0.1778, 0.7402, 0.2123, 0.7095, 0.2123, 0.7093, 0.1918, 0.7401, 0.1918, 0.7527, 0.2363, 0.7773, 0.2356, 0.7728, 0.2563, 0.7483, 0.257, 0.5462, 0.3472, 0.5769, 0.3472, 0.5771, 0.3678, 0.5463, 0.3678, 0.7448, 0.2712, 0.7771, 0.2703, 0.7773, 0.2787, 0.745, 0.2796, 0.7483, 0.257, 0.7728, 0.2563, 0.7771, 0.2703, 0.7448, 0.2712, 0.5463, 0.3678, 0.5771, 0.3678, 0.582, 0.3818, 0.5416, 0.3818, 0.1619, 0.7539, 0.1374, 0.7532, 0.1339, 0.7388, 0.1662, 0.7397, 0.7863, 0.5256, 0.8186, 0.5256, 0.8151, 0.5301, 0.7899, 0.53, 0.5416, 0.3818, 0.582, 0.3818, 0.582, 0.3902, 0.5416, 0.3902, 0.1662, 0.7397, 0.1339, 0.7388, 0.1341, 0.7304, 0.1664, 0.7314, 0.745, 0.1778, 0.7046, 0.1778, 0.7046, 0.1694, 0.745, 0.1694, 0.7062, 0.7215, 0.681, 0.7215, 0.6762, 0.7155, 0.711, 0.7155, 0.7863, 0.566, 0.7863, 0.5256, 0.7899, 0.53, 0.7899, 0.5616, 0.8186, 0.5661, 0.7863, 0.566, 0.7899, 0.5616, 0.8151, 0.5616, 0.8186, 0.5256, 0.8186, 0.5661, 0.8151, 0.5616, 0.8151, 0.5301, 0.1339, 0.8802, 0.1339, 0.8454, 0.159, 0.8454, 0.159, 0.8802, 0.7062, 0.7531, 0.7062, 0.7215, 0.711, 0.7155, 0.711, 0.759, 0.681, 0.7531, 0.7062, 0.7531, 0.711, 0.759, 0.6762, 0.7591, 0.681, 0.7215, 0.681, 0.7531, 0.6762, 0.7591, 0.6762, 0.7155, 0.04365, 0.7088, 0.04365, 0.7523, 0.008863, 0.7523, 0.008863, 0.7087, 0.3529, 0.8126, 0.3529, 0.8562, 0.3279, 0.8562, 0.3279, 0.8126, 0.06454, 0.8812, 0.06454, 0.8464, 0.08954, 0.8464, 0.08954, 0.8812, 0.8569, 0.8159, 0.8569, 0.8594, 0.8319, 0.8594, 0.8319, 0.8159, 0.4762, 0.1894, 0.4968, 0.1894, 0.4968, 0.2179, 0.4762, 0.2179, 0.8761, 0.8965, 0.8966, 0.8965, 0.898, 0.8985, 0.8746, 0.8985, 0.991, 0.9466, 0.991, 0.9672, 0.9865, 0.9672, 0.9865, 0.9466, 0.2811, 0.9766, 0.2811, 0.948, 0.2856, 0.948, 0.2856, 0.9766, 0.9898, 0.3285, 0.9898, 0.349, 0.9853, 0.349, 0.9853, 0.3285, 0.9643, 0.9751, 0.9643, 0.9466, 0.9688, 0.9466, 0.9688, 0.9751, 0.7513, 0.9243, 0.7513, 0.9477, 0.7357, 0.9477, 0.7357, 0.9243, 0.8761, 0.868, 0.8761, 0.8965, 0.8746, 0.8985, 0.8746, 0.8661, 0.8966, 0.868, 0.8761, 0.868, 0.8746, 0.8661, 0.898, 0.8661, 0.8966, 0.8965, 0.8966, 0.868, 0.898, 0.8661, 0.898, 0.8985, 0.849, 0.9721, 0.849, 0.9881, 0.8437, 0.9881, 0.8437, 0.9721, 0.2588, 0.9303, 0.2588, 0.8979, 0.2744, 0.8979, 0.2744, 0.9303, 0.3435, 0.9241, 0.3435, 0.9474, 0.3279, 0.9474, 0.3279, 0.924, 0.6762, 0.9245, 0.6762, 0.892, 0.6918, 0.892, 0.6918, 0.9245, 0.8851, 0.6062, 0.8851, 0.6313, 0.8815, 0.635, 0.8815, 0.6026, 0.9011, 0.6313, 0.9011, 0.6062, 0.9048, 0.6026, 0.9048, 0.635, 0.9011, 0.6062, 0.8851, 0.6062, 0.8815, 0.6026, 0.9048, 0.6026, 0.8851, 0.6313, 0.9011, 0.6313, 0.9048, 0.635, 0.8815, 0.635, 0.9096, 0.6868, 0.9096, 0.6617, 0.9119, 0.658, 0.9119, 0.6905, 0.7588, 0.9905, 0.7588, 0.9654, 0.7641, 0.9654, 0.7641, 0.9905, 0.3665, 0.9728, 0.3665, 0.9888, 0.3612, 0.9888, 0.3612, 0.9728, 0.9821, 0.6831, 0.9821, 0.658, 0.9874, 0.658, 0.9874, 0.6831, 0.9529, 0.2872, 0.9529, 0.3079, 0.9397, 0.3079, 0.9397, 0.2872, 0.8935, 0.6868, 0.9096, 0.6868, 0.9119, 0.6905, 0.8912, 0.6905, 0.8935, 0.6617, 0.8935, 0.6868, 0.8912, 0.6905, 0.8912, 0.658, 0.9096, 0.6617, 0.8935, 0.6617, 0.8912, 0.658, 0.9119, 0.658, 0.4687, 0.9392, 0.4843, 0.9392, 0.4843, 0.9559, 0.4687, 0.9559, 0.6557, 0.8984, 0.6557, 0.9309, 0.6425, 0.9309, 0.6425, 0.8984, 0.8156, 0.7173, 0.8156, 0.7381, 0.8024, 0.7381, 0.8024, 0.7173, 0.5271, 0.9033, 0.5271, 0.9359, 0.5139, 0.9359, 0.5139, 0.9033, 0.563, 0.9122, 0.563, 0.8848, 0.5655, 0.8822, 0.5655, 0.9148, 0.5474, 0.8848, 0.5474, 0.9122, 0.5448, 0.9148, 0.5448, 0.8822, 0.5474, 0.9122, 0.563, 0.9122, 0.5655, 0.9148, 0.5448, 0.9148, 0.563, 0.8848, 0.5474, 0.8848, 0.5448, 0.8822, 0.5655, 0.8822, 0.8746, 0.9436, 0.8746, 0.9162, 0.8902, 0.9162, 0.8902, 0.9436, 0.6598, 0.3731, 0.6598, 0.3457, 0.6765, 0.3457, 0.6765, 0.3731, 0.8872, 0.308, 0.8716, 0.308, 0.8716, 0.2913, 0.8872, 0.2913, 0.9255, 0.7849, 0.9255, 0.7575, 0.9422, 0.7575, 0.9422, 0.7849, 0.8531, 0.425, 0.8575, 0.425, 0.8575, 0.4328, 0.8531, 0.4328, 0.6677, 0.2051, 0.6632, 0.2051, 0.662, 0.203, 0.6689, 0.203, 0.8609, 0.4063, 0.8531, 0.4063, 0.8531, 0.3285, 0.8609, 0.3285, 0.4441, 0.7652, 0.4486, 0.7652, 0.4486, 0.843, 0.4441, 0.843, 0.6498, 0.7122, 0.6576, 0.7122, 0.6576, 0.7901, 0.6498, 0.7901, 0.5271, 0.8856, 0.5227, 0.8856, 0.5227, 0.8078, 0.5271, 0.8078, 0.9724, 0.1952, 0.9655, 0.1952, 0.9655, 0.1694, 0.9724, 0.1694, 0.6677, 0.2129, 0.6677, 0.2051, 0.6689, 0.203, 0.6689, 0.2151, 0.6632, 0.2129, 0.6677, 0.2129, 0.6689, 0.2151, 0.662, 0.2151, 0.6632, 0.2051, 0.6632, 0.2129, 0.662, 0.2151, 0.662, 0.203, 0.02098, 0.956, 0.008863, 0.956, 0.008863, 0.9302, 0.02098, 0.9302, 0.9643, 0.8159, 0.9712, 0.8159, 0.9712, 0.8417, 0.9643, 0.8417, 0.3926, 0.93, 0.4047, 0.93, 0.4047, 0.9559, 0.3926, 0.9559, 0.7465, 0.299, 0.7465, 0.3077, 0.7448, 0.3094, 0.7448, 0.2973, 0.75, 0.3077, 0.75, 0.299, 0.7517, 0.2973, 0.7517, 0.3094, 0.75, 0.299, 0.7465, 0.299, 0.7448, 0.2973, 0.7517, 0.2973, 0.7465, 0.3077, 0.75, 0.3077, 0.7517, 0.3094, 0.7448, 0.3094, 0.7472, 0.08706, 0.7472, 0.07055, 0.7637, 0.07056, 0.7637, 0.08706, 0.5625, 0.5435, 0.5625, 0.56, 0.5448, 0.5776, 0.5448, 0.5258, 0.2409, 0.9767, 0.2288, 0.9767, 0.2288, 0.9605, 0.2409, 0.9605, 0.8746, 0.9613, 0.886, 0.9613, 0.886, 0.9775, 0.8746, 0.9775, 0.1667, 0.955, 0.179, 0.955, 0.179, 0.9711, 0.1667, 0.9711, 0.09973, 0.9653, 0.08742, 0.9653, 0.08742, 0.9492, 0.09973, 0.9492, 0.4732, 0.8078, 0.5024, 0.8078, 0.498, 0.8142, 0.4687, 0.8142, 0.579, 0.5434, 0.5625, 0.5435, 0.5448, 0.5258, 0.5966, 0.5258, 0.579, 0.56, 0.579, 0.5434, 0.5966, 0.5258, 0.5966, 0.5776, 0.5625, 0.56, 0.579, 0.56, 0.5966, 0.5776, 0.5448, 0.5776, 0.4732, 0.7753, 0.4732, 0.8078, 0.4687, 0.8142, 0.4687, 0.7817, 0.5565, 0.1647, 0.5565, 0.2033, 0.5146, 0.2033, 0.5146, 0.1647, 0.9096, 0.2775, 0.9096, 0.2356, 0.9167, 0.2405, 0.9167, 0.2727, 0.259, 0.7204, 0.2947, 0.7204, 0.2947, 0.7623, 0.259, 0.7623, 0.1667, 0.9325, 0.1667, 0.9026, 0.1752, 0.8979, 0.1752, 0.9372, 0.5448, 0.4723, 0.5966, 0.4723, 0.5907, 0.4761, 0.5509, 0.4761, 0.5448, 0.5776, 0.5966, 0.5776, 0.5905, 0.5813, 0.5508, 0.5814, 0.5565, 0.1647, 0.5146, 0.1647, 0.5194, 0.1578, 0.5516, 0.1578, 0.6895, 0.835, 0.6895, 0.8743, 0.6762, 0.8743, 0.6762, 0.835, 0.5521, 0.5876, 0.5891, 0.5876, 0.595, 0.594, 0.5464, 0.594, 0.6981, 0.8397, 0.6981, 0.8696, 0.6895, 0.8743, 0.6895, 0.835, 0.5523, 0.4823, 0.5893, 0.4823, 0.5951, 0.4888, 0.5464, 0.4887, 0.7158, 0.8583, 0.7158, 0.835, 0.7178, 0.835, 0.7178, 0.8583, 0.5464, 0.4887, 0.5951, 0.4888, 0.5951, 0.5081, 0.5464, 0.5081, 0.9008, 0.4249, 0.9008, 0.3855, 0.9152, 0.3855, 0.9152, 0.4249, 0.5464, 0.594, 0.595, 0.594, 0.595, 0.6134, 0.5464, 0.6134, 0.767, 0.4248, 0.791, 0.4248, 0.7968, 0.4328, 0.7612, 0.4328, 0.791, 0.4014, 0.767, 0.4014, 0.7612, 0.3934, 0.7968, 0.3934, 0.767, 0.4014, 0.767, 0.4248, 0.7612, 0.4328, 0.7612, 0.3934, 0.791, 0.4248, 0.791, 0.4014, 0.7968, 0.3934, 0.7968, 0.4328, 0.09324, 0.7988, 0.06986, 0.7988, 0.06454, 0.7933, 0.09857, 0.7933, 0.9739, 0.5256, 0.9739, 0.5583, 0.9712, 0.5583, 0.9712, 0.5256, 0.9438, 0.9756, 0.9438, 0.9522, 0.9457, 0.9522, 0.9457, 0.9756, 0.5782, 0.9325, 0.5782, 0.9652, 0.5755, 0.9652, 0.5755, 0.9325, 0.4311, 0.9138, 0.4311, 0.8798, 0.4496, 0.8798, 0.4496, 0.9138, 0.09324, 0.8231, 0.09324, 0.7988, 0.09857, 0.7933, 0.09857, 0.8287, 0.06986, 0.8231, 0.09324, 0.8231, 0.09857, 0.8287, 0.06454, 0.8287, 0.06986, 0.7988, 0.06986, 0.8231, 0.06454, 0.8287, 0.06454, 0.7933, 0.1971, 0.8437, 0.1971, 0.8088, 0.2311, 0.8088, 0.2311, 0.8437, 0.8223, 0.008863, 0.8223, 0.05642, 0.7974, 0.05646, 0.7974, 0.00891, 0.9706, 0.3049, 0.9706, 0.2872, 0.977, 0.2872, 0.977, 0.3049, 0.2839, 0.7801, 0.2839, 0.8276, 0.259, 0.8276, 0.259, 0.78, 0.905, 0.173, 0.905, 0.1998, 0.9026, 0.2034, 0.9026, 0.1694, 0.9172, 0.1998, 0.9172, 0.173, 0.9197, 0.1694, 0.9197, 0.2034, 0.9172, 0.173, 0.905, 0.173, 0.9026, 0.1694, 0.9197, 0.1694, 0.905, 0.1998, 0.9172, 0.1998, 0.9197, 0.2034, 0.9026, 0.2034, 0.01098, 0.6778, 0.02421, 0.6778, 0.02591, 0.6813, 0.00928, 0.6813, 0.9806, 0.7666, 0.9806, 0.7397, 0.9852, 0.7397, 0.9852, 0.7666, 0.9808, 0.06945, 0.9808, 0.05169, 0.9871, 0.05169, 0.9871, 0.06945, 0.3146, 0.6764, 0.3146, 0.6495, 0.3194, 0.6495, 0.3194, 0.6764, 0.02591, 0.6475, 0.00928, 0.6475, 0.008863, 0.6422, 0.03072, 0.6422, 0.01098, 0.651, 0.01098, 0.6778, 0.00928, 0.6813, 0.00928, 0.6475, 0.02421, 0.651, 0.01098, 0.651, 0.00928, 0.6475, 0.02591, 0.6475, 0.02421, 0.6778, 0.02421, 0.651, 0.02591, 0.6475, 0.02591, 0.6813, 0.03858, 0.6866, 0.03858, 0.6422, 0.04682, 0.6378, 0.04682, 0.691, 0.02591, 0.6813, 0.02591, 0.6475, 0.03072, 0.6422, 0.03072, 0.6866, 0.00928, 0.6813, 0.02591, 0.6813, 0.03072, 0.6866, 0.008863, 0.6866, 0.5253, 0.6366, 0.5253, 0.6704, 0.5205, 0.6757, 0.5205, 0.6313, 0.0165, 0.5774, 0.01377, 0.6121, 0.01048, 0.6154, 0.008863, 0.5544, 0.8191, 0.7785, 0.7918, 0.7817, 0.7891, 0.7735, 0.8203, 0.7575, 0.1516, 0.7083, 0.1516, 0.6639, 0.1691, 0.6595, 0.1691, 0.7127, 0.4982, 0.5986, 0.4858, 0.5741, 0.5026, 0.5615, 0.5065, 0.5964, 0.4903, 0.6039, 0.4687, 0.584, 0.4858, 0.5741, 0.4982, 0.5986, 0.1339, 0.7083, 0.1339, 0.6639, 0.1516, 0.6639, 0.1516, 0.7083, 0.8203, 0.7982, 0.7918, 0.7913, 0.7918, 0.7817, 0.8191, 0.7785, 0.03072, 0.6866, 0.03072, 0.6422, 0.03858, 0.6422, 0.03858, 0.6866, 0.7138, 0.08296, 0.7146, 0.02238, 0.7294, 0.008863, 0.7294, 0.09063, 0.8196, 0.9416, 0.826, 0.9586, 0.8232, 0.9597, 0.8166, 0.9414, 0.5065, 0.5964, 0.5026, 0.5615, 0.5078, 0.5391, 0.5086, 0.6, 0.01377, 0.6121, 0.0668, 0.6163, 0.06953, 0.6201, 0.01048, 0.6154, 0.008863, 0.4539, 0.06791, 0.4493, 0.06791, 0.5315, 0.008863, 0.5361, 0.3642, 0.943, 0.371, 0.9535, 0.3684, 0.955, 0.3612, 0.9435, 0.5086, 0.6, 0.5078, 0.5391, 0.5234, 0.5314, 0.5234, 0.6136, 0.84, 0.06809, 0.84, 0.008863, 0.855, 0.008863, 0.855, 0.06809, 0.5509, 0.4761, 0.5907, 0.4761, 0.5893, 0.4823, 0.5523, 0.4823, 0.9167, 0.2727, 0.9167, 0.2405, 0.922, 0.2416, 0.922, 0.2715, 0.5508, 0.5814, 0.5905, 0.5813, 0.5891, 0.5876, 0.5521, 0.5876, 0.5516, 0.1578, 0.5194, 0.1578, 0.5206, 0.1521, 0.5505, 0.1521, 0.1876, 0.3928, 0.1686, 0.3928, 0.1686, 0.3959, 0.1686, 0.403, 0.1686, 0.4057, 0.1876, 0.4057, 0.1876, 0.4293, 0.1339, 0.4293, 0.1339, 0.4033, 0.1339, 0.3367, 0.1339, 0.3068, 0.1876, 0.3068, 0.01978, 0.5733, 0.06478, 0.5768, 0.06953, 0.5815, 0.0165, 0.5774, 0.01332, 0.5539, 0.01978, 0.5733, 0.0165, 0.5774, 0.008863, 0.5544, 0.06478, 0.5768, 0.06349, 0.559, 0.06791, 0.559, 0.06953, 0.5815, 0.8404, 0.53, 0.8404, 0.5804, 0.8363, 0.5848, 0.8363, 0.5256, 0.8404, 0.5804, 0.8522, 0.5804, 0.8524, 0.5848, 0.8363, 0.5848, 0.8525, 0.53, 0.8404, 0.53, 0.8363, 0.5256, 0.8524, 0.5256, 0.816, 0.1483, 0.8147, 0.1032, 0.8348, 0.09468, 0.8348, 0.1451, 0.6425, 0.8806, 0.643, 0.8302, 0.6557, 0.8302, 0.6558, 0.8806, 0.9599, 0.7849, 0.9599, 0.7397, 0.9628, 0.7397, 0.9628, 0.7849, 0.826, 0.9301, 0.8196, 0.9416, 0.8166, 0.9414, 0.8234, 0.9285, 0.9438, 0.9345, 0.9438, 0.8841, 0.9465, 0.8841, 0.9465, 0.9345, 0.371, 0.9251, 0.3642, 0.943, 0.3612, 0.9435, 0.3681, 0.924, 0.7385, 0.3379, 0.714, 0.3379, 0.707, 0.3285, 0.7455, 0.3285, 0.5542, 0.4205, 0.5542, 0.4629, 0.5448, 0.4723, 0.5448, 0.4205, 0.5872, 0.4629, 0.5872, 0.4205, 0.5966, 0.4205, 0.5966, 0.4723, 0.5542, 0.4629, 0.5872, 0.4629, 0.5966, 0.4723, 0.5448, 0.4723, 0.7385, 0.3704, 0.7385, 0.3379, 0.7455, 0.3285, 0.7455, 0.3704, 0.714, 0.3379, 0.714, 0.3704, 0.707, 0.3704, 0.707, 0.3285, 0.8702, 0.5256, 0.8947, 0.5256, 0.8947, 0.5581, 0.8702, 0.5581, 0.5542, 0.4566, 0.5542, 0.4143, 0.5871, 0.4143, 0.5871, 0.4566, 0.1139, 0.8464, 0.1139, 0.8793, 0.1073, 0.8794, 0.1073, 0.8465, 0.3595, 0.7885, 0.3595, 0.756, 0.3643, 0.7624, 0.3643, 0.7949, 0.5872, 0.4629, 0.5542, 0.4629, 0.5542, 0.4566, 0.5871, 0.4566, 0.3279, 0.7885, 0.3595, 0.7885, 0.3643, 0.7949, 0.3327, 0.7949, 0.3089, 0.2436, 0.2708, 0.2436, 0.2633, 0.2356, 0.3169, 0.2356, 0.3089, 0.3692, 0.3089, 0.3092, 0.3169, 0.3092, 0.3169, 0.3692, 0.07055, 0.4013, 0.07055, 0.4273, 0.06252, 0.4273, 0.06252, 0.4013, 0.267, 0.3091, 0.2713, 0.3689, 0.2633, 0.3692, 0.259, 0.3092, 0.3089, 0.3092, 0.3089, 0.2436, 0.3169, 0.2356, 0.3169, 0.3092, 0.2708, 0.2436, 0.267, 0.3091, 0.259, 0.3092, 0.2633, 0.2356, 0.1082, 0.4273, 0.1082, 0.4013, 0.1162, 0.4013, 0.1162, 0.4273, 0.07055, 0.3428, 0.07055, 0.4013, 0.06252, 0.4013, 0.06252, 0.3347, 0.1082, 0.4013, 0.1082, 0.3428, 0.1162, 0.3347, 0.1162, 0.4013, 0.1082, 0.3428, 0.07055, 0.3428, 0.06252, 0.3347, 0.1162, 0.3347, 0.7397, 0.5858, 0.7433, 0.6402, 0.7394, 0.6403, 0.7357, 0.5858, 0.06969, 0.9492, 0.06969, 0.9762, 0.06574, 0.9762, 0.06574, 0.9492, 0.1082, 0.4316, 0.07056, 0.4316, 0.07056, 0.4056, 0.1082, 0.4056, 0.1082, 0.4056, 0.07056, 0.4056, 0.07056, 0.3471, 0.1082, 0.3471, 0.2924, 0.4944, 0.3305, 0.5478, 0.325, 0.5472, 0.287, 0.4937, 0.07055, 0.3428, 0.1082, 0.3428, 0.1082, 0.3471, 0.07056, 0.3471, 0.2798, 0.4169, 0.2644, 0.4414, 0.259, 0.4408, 0.2744, 0.4163, 0.4076, 0.008863, 0.3697, 0.06248, 0.3642, 0.06311, 0.4022, 0.009494, 0.2644, 0.4414, 0.2924, 0.4944, 0.287, 0.4937, 0.259, 0.4408, 0.9676, 0.3285, 0.9676, 0.3665, 0.9634, 0.3665, 0.9634, 0.3285, 0.5742, 0.2166, 0.5742, 0.2166, 0.5742, 0.2166, 0.5742, 0.2166, 0.5742, 0.2166, 0.5742, 0.2166, 0.5742, 0.2166, 0.5742, 0.2166, 0.5742, 0.2166, 0.5742, 0.2166, 0.5742, 0.2166, 0.5742, 0.2166, 0.5742, 0.2166, 0.5742, 0.2166, 0.5742, 0.2166, 0.5742, 0.2166, 0.5742, 0.2166, 0.5742, 0.2166, 0.5742, 0.2166, 0.5742, 0.2166, 0.5742, 0.2166, 0.5742, 0.2166, 0.5742, 0.2166, 0.5742, 0.2166, 0.5184, 0.3557, 0.5184, 0.3012, 0.5239, 0.3012, 0.5239, 0.3612, 0.4914, 0.3555, 0.5184, 0.3557, 0.5239, 0.3612, 0.4863, 0.3609, 0.5184, 0.3012, 0.5184, 0.2411, 0.5239, 0.2356, 0.5239, 0.3012, 0.5184, 0.2411, 0.491, 0.2411, 0.4858, 0.2356, 0.5239, 0.2356, 0.4874, 0.3011, 0.4914, 0.3555, 0.4863, 0.3609, 0.482, 0.3011, 0.491, 0.2411, 0.4874, 0.3011, 0.482, 0.3011, 0.4858, 0.2356, 0.7433, 0.5256, 0.7397, 0.5858, 0.7357, 0.5858, 0.7394, 0.5256, 0.6123, 0.2968, 0.641, 0.2969, 0.641, 0.3491, 0.6161, 0.3489, 0.7397, 0.4479, 0.7435, 0.5079, 0.7395, 0.5079, 0.7357, 0.4479, 0.7435, 0.3935, 0.7397, 0.4479, 0.7357, 0.4479, 0.7395, 0.3934, 0.9712, 0.4505, 0.9712, 0.478, 0.9672, 0.478, 0.9672, 0.4505, 0.641, 0.2946, 0.6421, 0.2957, 0.641, 0.2969, 0.6123, 0.2945, 0.6123, 0.2968, 0.6111, 0.2957, 0.641, 0.2969, 0.6123, 0.2968, 0.6123, 0.2945, 0.641, 0.2946, 0.6421, 0.2957, 0.6421, 0.3503, 0.641, 0.3491, 0.641, 0.2969, 0.06574, 0.9492, 0.06574, 0.9762, 0.06454, 0.9752, 0.06454, 0.9503, 0.6421, 0.2356, 0.6421, 0.2957, 0.641, 0.2946, 0.641, 0.2367, 0.966, 0.4769, 0.966, 0.4516, 0.9672, 0.4505, 0.9672, 0.478, 0.6123, 0.2968, 0.6161, 0.3489, 0.615, 0.3501, 0.6111, 0.2957, 0.6157, 0.2367, 0.6123, 0.2945, 0.6111, 0.2957, 0.6146, 0.2356, 0.6157, 0.2367, 0.641, 0.2367, 0.641, 0.2946, 0.6123, 0.2945, 0.6414, 0.5505, 0.6177, 0.5505, 0.6177, 0.5467, 0.6452, 0.5467, 0.6973, 0.5505, 0.6735, 0.5505, 0.6697, 0.5467, 0.6973, 0.5467, 0.6735, 0.5505, 0.6735, 0.5762, 0.6697, 0.58, 0.6697, 0.5467, 0.6414, 0.5762, 0.6414, 0.5505, 0.6452, 0.5467, 0.6452, 0.58, 0.6177, 0.5762, 0.6414, 0.5762, 0.6452, 0.58, 0.6177, 0.58, 0.6735, 0.5762, 0.6973, 0.5762, 0.6973, 0.58, 0.6697, 0.58, 0.6766, 0.5762, 0.6766, 0.5505, 0.7004, 0.5505, 0.7004, 0.5762, 0.6143, 0.5505, 0.6381, 0.5505, 0.6381, 0.5762, 0.6143, 0.5762, 0.8104, 0.8772, 0.7936, 0.894, 0.7891, 0.894, 0.8059, 0.8772, 0.6735, 0.5762, 0.6735, 0.5505, 0.6766, 0.5505, 0.6766, 0.5762, 0.8326, 0.894, 0.8494, 0.9108, 0.8449, 0.9108, 0.8281, 0.894, 0.7936, 0.894, 0.8104, 0.9108, 0.8059, 0.9108, 0.7891, 0.894, 0.03017, 0.9125, 0.02569, 0.9125, 0.008863, 0.8956, 0.01335, 0.8956, 0.4202, 0.2179, 0.3926, 0.2179, 0.3926, 0.1903, 0.4202, 0.1903, 0.4687, 0.6646, 0.4687, 0.6313, 0.4963, 0.6313, 0.4963, 0.6646, 0.6452, 0.58, 0.652, 0.58, 0.652, 0.6024, 0.6452, 0.6134, 0.6414, 0.6096, 0.6381, 0.6096, 0.6381, 0.5838, 0.6414, 0.5838, 0.6808, 0.6421, 0.699, 0.6421, 0.699, 0.6644, 0.6808, 0.6644, 0.4963, 0.6313, 0.5028, 0.6423, 0.5028, 0.6646, 0.4963, 0.6646, 0.7038, 0.6311, 0.699, 0.6421, 0.6808, 0.6421, 0.6762, 0.6311, 0.9222, 0.5636, 0.9222, 0.5446, 0.9254, 0.5446, 0.9254, 0.5636, 0.8853, 0.4885, 0.865, 0.4885, 0.865, 0.4695, 0.8853, 0.4695, 0.8919, 0.2546, 0.8716, 0.2546, 0.8716, 0.2356, 0.8919, 0.2356, 0.6075, 0.9544, 0.6075, 0.934, 0.6102, 0.934, 0.6102, 0.9544, 0.08114, 0.03911, 0.008862, 0.03921, 0.02114, 0.01317, 0.08114, 0.008863, 0.4969, 0.1691, 0.4914, 0.1698, 0.4408, 0.1404, 0.4462, 0.1398, 0.08114, 0.1356, 0.07969, 0.137, 0.07969, 0.1085, 0.08114, 0.1057, 0.3707, 0.8506, 0.3734, 0.8506, 0.3734, 0.8881, 0.3707, 0.8886, 0.08114, 0.1057, 0.07969, 0.1085, 0.01311, 0.1086, 0.01108, 0.1058, 0.1876, 0.3068, 0.1876, 0.2595, 0.231, 0.2595, 0.2412, 0.3068, 0.08092, 0.2179, 0.07948, 0.2152, 0.07959, 0.182, 0.08102, 0.183, 0.1876, 0.2595, 0.1876, 0.2356, 0.2212, 0.2356, 0.231, 0.2595, 0.008863, 0.3347, 0.01005, 0.3319, 0.06252, 0.3319, 0.06252, 0.3347, 0.9096, 0.2955, 0.9123, 0.2952, 0.9123, 0.3103, 0.9096, 0.3105, 0.6598, 0.3099, 0.662, 0.309, 0.6893, 0.3262, 0.688, 0.328, 0.6707, 0.2766, 0.6732, 0.2774, 0.662, 0.309, 0.6598, 0.3099, 0.4136, 0.2656, 0.4082, 0.265, 0.4588, 0.2356, 0.4643, 0.2363, 0.1547, 0.03926, 0.08114, 0.03911, 0.08114, 0.008863, 0.1547, 0.01321, 0.1547, 0.1058, 0.08114, 0.1057, 0.08114, 0.03911, 0.1547, 0.03926, 0.4263, 0.3429, 0.4209, 0.3423, 0.3926, 0.2892, 0.398, 0.2899, 0.06477, 0.0893, 0.02691, 0.08936, 0.02579, 0.05557, 0.06477, 0.05552, 0.6005, 0.9544, 0.6005, 0.934, 0.6075, 0.934, 0.6075, 0.9544, 0.9125, 0.5636, 0.9125, 0.5446, 0.9152, 0.5446, 0.9152, 0.5636, 0.5973, 0.9544, 0.5973, 0.934, 0.6005, 0.934, 0.6005, 0.9544, 0.08102, 0.183, 0.07959, 0.182, 0.07969, 0.137, 0.08114, 0.1356, 0.1547, 0.1357, 0.08114, 0.1356, 0.08114, 0.1057, 0.1547, 0.1058, 0.398, 0.2899, 0.3926, 0.2892, 0.4082, 0.265, 0.4136, 0.2656, 0.9152, 0.5636, 0.9152, 0.5446, 0.9222, 0.5446, 0.9222, 0.5636, 0.2265, 0.5516, 0.228, 0.5547, 0.2001, 0.5671, 0.1971, 0.5652, 0.2139, 0.6422, 0.2176, 0.6409, 0.228, 0.6618, 0.2244, 0.6635, 0.1039, 0.6856, 0.1077, 0.6844, 0.1162, 0.6986, 0.1127, 0.7005, 0.6584, 0.6333, 0.6559, 0.6362, 0.6105, 0.6347, 0.6107, 0.6311, 0.1067, 0.6085, 0.1107, 0.6091, 0.1061, 0.6581, 0.1021, 0.6581, 0.1971, 0.5652, 0.2001, 0.5671, 0.2069, 0.5972, 0.203, 0.5978, 0.6584, 0.6945, 0.6545, 0.6945, 0.6559, 0.6362, 0.6584, 0.6333, 0.05788, 0.2356, 0.06252, 0.2356, 0.06252, 0.2583, 0.05788, 0.2583, 0.05788, 0.2583, 0.06252, 0.2583, 0.06252, 0.3033, 0.05788, 0.3033, 0.7113, 0.2778, 0.707, 0.2732, 0.7271, 0.2732, 0.7271, 0.2778, 0.7117, 0.3103, 0.707, 0.3107, 0.707, 0.2732, 0.7113, 0.2778, 0.07506, 0.137, 0.07969, 0.137, 0.07959, 0.182, 0.07498, 0.1819, 0.07498, 0.1819, 0.07959, 0.182, 0.07948, 0.2152, 0.07491, 0.2139, 0.07506, 0.1132, 0.07969, 0.1085, 0.07969, 0.137, 0.07506, 0.137, 0.05788, 0.3033, 0.06252, 0.3033, 0.06252, 0.3319, 0.05788, 0.3275, 0.01387, 0.1133, 0.01311, 0.1086, 0.07969, 0.1085, 0.07506, 0.1132, 0.05788, 0.3275, 0.06252, 0.3319, 0.01005, 0.3319, 0.01008, 0.3272, 0.1339, 0.6418, 0.134, 0.6181, 0.1791, 0.6179, 0.1793, 0.6418, 0.134, 0.6181, 0.1429, 0.5737, 0.1786, 0.5734, 0.1791, 0.6179, 0.5264, 0.4835, 0.5271, 0.5137, 0.5129, 0.5048, 0.4977, 0.4826, 0.5268, 0.4393, 0.5264, 0.4835, 0.4977, 0.4826, 0.4768, 0.438, 0.149, 0.9284, 0.1339, 0.9281, 0.1341, 0.901, 0.149, 0.8979, 0.1429, 0.5737, 0.1513, 0.5517, 0.1783, 0.5516, 0.1786, 0.5734, 0.5268, 0.4393, 0.4768, 0.438, 0.4687, 0.4143, 0.5271, 0.416, 0.1123, 0.5838, 0.1162, 0.5846, 0.1107, 0.6091, 0.1067, 0.6085, 0.203, 0.5978, 0.2069, 0.5972, 0.2176, 0.6409, 0.2139, 0.6422, 0.1021, 0.6581, 0.1061, 0.6581, 0.1077, 0.6844, 0.1039, 0.6856, 0.08517, 0.1396, 0.08114, 0.1356, 0.1547, 0.1357, 0.1347, 0.1397, 0.07963, 0.6411, 0.08418, 0.6421, 0.08418, 0.6758, 0.08073, 0.6717, 0.1347, 0.1397, 0.1547, 0.1357, 0.118, 0.1831, 0.1145, 0.1813, 0.08073, 0.6717, 0.08418, 0.6758, 0.06454, 0.6758, 0.06799, 0.6717, 0.1145, 0.1813, 0.118, 0.1831, 0.1013, 0.2071, 0.09672, 0.2072, 0.06799, 0.6717, 0.06454, 0.6758, 0.06454, 0.6378, 0.06846, 0.6382, 0.08505, 0.1828, 0.08102, 0.183, 0.08114, 0.1356, 0.08517, 0.1396, 0.08492, 0.2168, 0.08092, 0.2179, 0.08102, 0.183, 0.08505, 0.1828, 0.9329, 0.3287, 0.9456, 0.3285, 0.9456, 0.3608, 0.9342, 0.3576, 0.6466, 0.08539, 0.6662, 0.04353, 0.6957, 0.0416, 0.6961, 0.08466, 0.6662, 0.04353, 0.6843, 0.01841, 0.6961, 0.008863, 0.6957, 0.0416, 0.2347, 0.447, 0.236, 0.4489, 0.2131, 0.4665, 0.2107, 0.466, 0.6868, 0.2356, 0.6893, 0.2366, 0.6732, 0.2774, 0.6707, 0.2766, 0.2107, 0.466, 0.2131, 0.4665, 0.2196, 0.4916, 0.2171, 0.4925, 0.2171, 0.4925, 0.2196, 0.4916, 0.236, 0.5303, 0.2335, 0.5313, 0.9524, 0.08908, 0.955, 0.08915, 0.955, 0.1387, 0.9524, 0.1386, 0.02579, 0.05557, 0.008862, 0.03921, 0.08114, 0.03911, 0.06477, 0.05552, 0.02691, 0.08936, 0.01108, 0.1058, 0.008862, 0.03921, 0.02579, 0.05557, 0.06477, 0.05552, 0.08114, 0.03911, 0.08114, 0.1057, 0.06477, 0.0893, 0.06477, 0.0893, 0.08114, 0.1057, 0.01108, 0.1058, 0.02691, 0.08936, 0.3926, 0.7652, 0.4264, 0.7653, 0.4264, 0.8042, 0.3926, 0.803, 0.5973, 0.7746, 0.6047, 0.7827, 0.6047, 0.804, 0.5973, 0.8125, 0.9397, 0.2356, 0.95, 0.2356, 0.95, 0.2694, 0.9397, 0.2694, 0.9157, 0.8162, 0.9261, 0.8159, 0.9261, 0.8549, 0.9157, 0.8552, 0.9225, 0.5968, 0.9329, 0.5972, 0.9329, 0.635, 0.9225, 0.6347, 0.9478, 0.2032, 0.9374, 0.2032, 0.9374, 0.1694, 0.9478, 0.1694, 0.7688, 0.4592, 0.7612, 0.4505, 0.7955, 0.4506, 0.7879, 0.4592, 0.6311, 0.7735, 0.6238, 0.782, 0.6047, 0.7827, 0.5973, 0.7746, 0.5973, 0.8125, 0.6047, 0.804, 0.6238, 0.804, 0.6311, 0.8125, 0.6311, 0.8125, 0.6238, 0.804, 0.6238, 0.782, 0.6311, 0.7735, 0.8147, 0.171, 0.8421, 0.1694, 0.8421, 0.209, 0.8147, 0.2106, 0.7879, 0.4592, 0.7955, 0.4506, 0.7955, 0.4901, 0.7879, 0.4812, 0.7688, 0.4805, 0.7612, 0.4889, 0.7612, 0.4505, 0.7688, 0.4592, 0.7879, 0.4812, 0.7955, 0.4901, 0.7612, 0.4889, 0.7688, 0.4805, 0.7633, 0.368, 0.7633, 0.3296, 0.7976, 0.3285, 0.7976, 0.3681, 0.8654, 0.7976, 0.8381, 0.7959, 0.8381, 0.7575, 0.8654, 0.7592, 0.03628, 0.8611, 0.008863, 0.8611, 0.008863, 0.8268, 0.03628, 0.8267, 0.6248, 0.8302, 0.6201, 0.8361, 0.602, 0.8361, 0.5973, 0.8302, 0.757, 0.9025, 0.7603, 0.9066, 0.7357, 0.9066, 0.739, 0.9025, 0.6248, 0.8645, 0.6201, 0.8587, 0.6201, 0.8361, 0.6248, 0.8302, 0.5973, 0.8302, 0.602, 0.8361, 0.602, 0.8587, 0.5973, 0.8646, 0.5973, 0.8646, 0.602, 0.8587, 0.6201, 0.8587, 0.6248, 0.8645, 0.09704, 0.7315, 0.09255, 0.7521, 0.06798, 0.7528, 0.07247, 0.7321, 0.757, 0.8799, 0.7603, 0.8758, 0.7603, 0.9066, 0.757, 0.9025, 0.739, 0.8799, 0.7357, 0.8758, 0.7603, 0.8758, 0.757, 0.8799, 0.739, 0.9025, 0.7357, 0.9066, 0.7357, 0.8758, 0.739, 0.8799, 0.7095, 0.1311, 0.7046, 0.1171, 0.745, 0.1171, 0.7403, 0.1311, 0.7094, 0.1517, 0.7095, 0.1311, 0.7403, 0.1311, 0.7401, 0.1517, 0.7551, 0.05213, 0.7506, 0.03142, 0.7752, 0.03211, 0.7797, 0.05282, 0.3637, 0.6952, 0.3636, 0.7158, 0.3328, 0.7158, 0.3329, 0.6952, 0.7472, 0.01726, 0.7474, 0.008863, 0.7797, 0.009778, 0.7794, 0.01817, 0.7506, 0.03142, 0.7472, 0.01726, 0.7794, 0.01817, 0.7752, 0.03211, 0.3636, 0.7158, 0.3683, 0.7299, 0.3279, 0.7299, 0.3328, 0.7158, 0.09255, 0.7521, 0.0968, 0.7663, 0.06454, 0.7672, 0.06798, 0.7528, 0.7084, 0.7768, 0.7049, 0.7812, 0.6797, 0.7812, 0.6762, 0.7768, 0.3683, 0.7299, 0.3683, 0.7383, 0.3279, 0.7383, 0.3279, 0.7299, 0.0968, 0.7663, 0.09704, 0.7747, 0.06478, 0.7756, 0.06454, 0.7672, 0.7046, 0.1171, 0.7046, 0.1087, 0.745, 0.1087, 0.745, 0.1171, 0.6273, 0.7498, 0.6321, 0.7558, 0.5973, 0.7558, 0.6021, 0.7498, 0.7084, 0.8172, 0.7049, 0.8128, 0.7049, 0.7812, 0.7084, 0.7768, 0.6762, 0.8172, 0.6797, 0.8128, 0.7049, 0.8128, 0.7084, 0.8172, 0.6762, 0.7768, 0.6797, 0.7812, 0.6797, 0.8128, 0.6762, 0.8172, 0.2588, 0.8454, 0.2839, 0.8454, 0.2839, 0.8802, 0.2588, 0.8802, 0.6273, 0.7182, 0.6321, 0.7122, 0.6321, 0.7558, 0.6273, 0.7498, 0.6021, 0.7182, 0.5973, 0.7122, 0.6321, 0.7122, 0.6273, 0.7182, 0.6021, 0.7498, 0.5973, 0.7558, 0.5973, 0.7122, 0.6021, 0.7182, 0.5796, 0.7558, 0.5448, 0.7558, 0.5448, 0.7122, 0.5796, 0.7122, 0.7608, 0.8581, 0.7357, 0.8581, 0.7357, 0.8146, 0.7608, 0.8146, 0.8598, 0.1694, 0.8848, 0.1694, 0.8848, 0.2042, 0.8598, 0.2042, 0.8141, 0.8594, 0.7891, 0.8594, 0.7891, 0.8159, 0.8141, 0.8159, 0.4379, 0.2179, 0.4379, 0.1894, 0.4585, 0.1894, 0.4585, 0.2179, 0.8761, 0.8178, 0.8746, 0.8159, 0.898, 0.8159, 0.8966, 0.8178, 0.9866, 0.7214, 0.9821, 0.7214, 0.9821, 0.7008, 0.9866, 0.7008, 0.3033, 0.948, 0.3078, 0.948, 0.3078, 0.9766, 0.3033, 0.9766, 0.5493, 0.9911, 0.5448, 0.9911, 0.5448, 0.9706, 0.5493, 0.9706, 0.2588, 0.948, 0.2633, 0.948, 0.2633, 0.9766, 0.2588, 0.9766, 0.7847, 0.7381, 0.7691, 0.7381, 0.7691, 0.7147, 0.7847, 0.7147, 0.8761, 0.8464, 0.8746, 0.8483, 0.8746, 0.8159, 0.8761, 0.8178, 0.8966, 0.8464, 0.898, 0.8483, 0.8746, 0.8483, 0.8761, 0.8464, 0.8966, 0.8178, 0.898, 0.8159, 0.898, 0.8483, 0.8966, 0.8464, 0.6027, 0.9882, 0.5973, 0.9882, 0.5973, 0.9721, 0.6027, 0.9721, 0.2922, 0.8979, 0.3078, 0.8979, 0.3078, 0.9303, 0.2922, 0.9303, 0.6787, 0.5269, 0.663, 0.5269, 0.663, 0.5035, 0.6787, 0.5035, 0.4843, 0.9214, 0.4687, 0.9214, 0.4687, 0.889, 0.4843, 0.889, 0.3315, 0.9027, 0.3279, 0.9063, 0.3279, 0.8739, 0.3315, 0.8776, 0.3475, 0.8776, 0.3512, 0.8739, 0.3512, 0.9063, 0.3475, 0.9027, 0.3475, 0.9027, 0.3512, 0.9063, 0.3279, 0.9063, 0.3315, 0.9027, 0.3315, 0.8776, 0.3279, 0.8739, 0.3512, 0.8739, 0.3475, 0.8776, 0.833, 0.404, 0.8353, 0.4003, 0.8353, 0.4328, 0.833, 0.4291, 0.7357, 0.9654, 0.741, 0.9654, 0.741, 0.9905, 0.7357, 0.9905, 0.5215, 0.3949, 0.5162, 0.3949, 0.5162, 0.3789, 0.5215, 0.3789, 0.9808, 0.008863, 0.9861, 0.008863, 0.9861, 0.03396, 0.9808, 0.03396, 0.4443, 0.9523, 0.4311, 0.9523, 0.4311, 0.9315, 0.4443, 0.9315, 0.8169, 0.404, 0.8146, 0.4003, 0.8353, 0.4003, 0.833, 0.404, 0.8169, 0.4291, 0.8146, 0.4328, 0.8146, 0.4003, 0.8169, 0.404, 0.833, 0.4291, 0.8353, 0.4328, 0.8146, 0.4328, 0.8169, 0.4291, 0.6762, 0.9589, 0.6762, 0.9422, 0.6918, 0.9422, 0.6918, 0.9589, 0.06454, 0.8989, 0.07776, 0.8989, 0.07776, 0.9314, 0.06454, 0.9314, 0.8465, 0.7381, 0.8333, 0.7381, 0.8333, 0.7173, 0.8465, 0.7173, 0.1087, 0.9314, 0.09548, 0.9314, 0.09548, 0.8989, 0.1087, 0.8989, 0.4108, 0.8823, 0.4133, 0.8798, 0.4133, 0.9123, 0.4108, 0.9097, 0.3952, 0.9097, 0.3926, 0.9123, 0.3926, 0.8798, 0.3952, 0.8823, 0.3952, 0.8823, 0.3926, 0.8798, 0.4133, 0.8798, 0.4108, 0.8823, 0.4108, 0.9097, 0.4133, 0.9123, 0.3926, 0.9123, 0.3952, 0.9097, 0.9329, 0.3855, 0.9485, 0.3855, 0.9485, 0.4129, 0.9329, 0.4129, 0.2138, 0.939, 0.1971, 0.939, 0.1971, 0.9116, 0.2138, 0.9116, 0.149, 0.9461, 0.149, 0.9628, 0.1334, 0.9628, 0.1334, 0.9461, 0.924, 0.7082, 0.9407, 0.7082, 0.9407, 0.7356, 0.924, 0.7356, 0.7941, 0.3094, 0.7941, 0.3017, 0.7985, 0.3017, 0.7985, 0.3094, 0.643, 0.2129, 0.6443, 0.2151, 0.6374, 0.2151, 0.6386, 0.2129, 0.8657, 0.7358, 0.8657, 0.658, 0.8734, 0.658, 0.8734, 0.7358, 0.8786, 0.4063, 0.8786, 0.3285, 0.883, 0.3285, 0.883, 0.4063, 0.3094, 0.78, 0.3094, 0.8579, 0.3016, 0.8579, 0.3016, 0.78, 0.5271, 0.7122, 0.5271, 0.79, 0.5227, 0.79, 0.5227, 0.7122, 0.9712, 0.903, 0.9712, 0.9289, 0.9643, 0.9289, 0.9643, 0.903, 0.643, 0.2051, 0.6443, 0.203, 0.6443, 0.2151, 0.643, 0.2129, 0.6386, 0.2051, 0.6374, 0.203, 0.6443, 0.203, 0.643, 0.2051, 0.6386, 0.2129, 0.6374, 0.2151, 0.6374, 0.203, 0.6386, 0.2051, 0.914, 0.9559, 0.914, 0.93, 0.9261, 0.93, 0.9261, 0.9559, 0.9643, 0.8853, 0.9643, 0.8595, 0.9712, 0.8595, 0.9712, 0.8853, 0.8558, 0.9285, 0.8558, 0.9544, 0.8437, 0.9544, 0.8437, 0.9285, 0.7711, 0.3077, 0.7694, 0.3094, 0.7694, 0.2973, 0.7711, 0.299, 0.7746, 0.299, 0.7763, 0.2973, 0.7763, 0.3094, 0.7746, 0.3077, 0.7746, 0.3077, 0.7763, 0.3094, 0.7694, 0.3094, 0.7711, 0.3077, 0.7711, 0.299, 0.7694, 0.2973, 0.7763, 0.2973, 0.7746, 0.299, 0.482, 0.3789, 0.4985, 0.3789, 0.4985, 0.3954, 0.482, 0.3954, 0.4103, 0.6014, 0.3926, 0.619, 0.3926, 0.5672, 0.4103, 0.5849, 0.2092, 0.9567, 0.2092, 0.9729, 0.1971, 0.9729, 0.1971, 0.9567, 0.3279, 0.9813, 0.3279, 0.9651, 0.3393, 0.9651, 0.3393, 0.9813, 0.5139, 0.9698, 0.5139, 0.9536, 0.5262, 0.9536, 0.5262, 0.9698, 0.797, 0.0748, 0.797, 0.09098, 0.7847, 0.09098, 0.7847, 0.0748, 0.5741, 0.806, 0.5785, 0.8124, 0.5493, 0.8124, 0.5448, 0.806, 0.4268, 0.6014, 0.4444, 0.619, 0.3926, 0.619, 0.4103, 0.6014, 0.4268, 0.5849, 0.4444, 0.5672, 0.4444, 0.619, 0.4268, 0.6014, 0.4103, 0.5849, 0.3926, 0.5672, 0.4444, 0.5672, 0.4268, 0.5849, 0.5741, 0.7735, 0.5785, 0.78, 0.5785, 0.8124, 0.5741, 0.806, 0.3926, 0.6492, 0.4345, 0.6492, 0.4345, 0.6879, 0.3926, 0.6879, 0.9161, 0.05076, 0.9091, 0.0459, 0.9091, 0.01371, 0.9161, 0.008863, 0.4687, 0.7576, 0.4687, 0.7157, 0.5045, 0.7157, 0.5045, 0.7576, 0.9338, 0.01357, 0.9424, 0.008863, 0.9424, 0.04821, 0.9338, 0.04351, 0.5416, 0.2714, 0.5477, 0.2677, 0.5875, 0.2676, 0.5934, 0.2714, 0.3926, 0.5672, 0.3986, 0.5635, 0.4383, 0.5635, 0.4444, 0.5672, 0.3926, 0.6492, 0.3975, 0.6423, 0.4297, 0.6423, 0.4345, 0.6492, 0.4821, 0.8713, 0.4687, 0.8713, 0.4687, 0.8319, 0.4821, 0.8319, 0.3999, 0.5572, 0.3942, 0.5508, 0.4428, 0.5508, 0.4369, 0.5572, 0.4906, 0.8666, 0.4821, 0.8713, 0.4821, 0.8319, 0.4906, 0.8366, 0.5491, 0.2614, 0.5432, 0.255, 0.5918, 0.255, 0.5861, 0.2614, 0.4489, 0.7056, 0.4509, 0.7056, 0.4509, 0.729, 0.4489, 0.729, 0.5432, 0.255, 0.5432, 0.2356, 0.5918, 0.2356, 0.5918, 0.255, 0.9008, 0.3285, 0.9152, 0.3285, 0.9152, 0.3678, 0.9008, 0.3678, 0.3942, 0.5508, 0.3942, 0.5314, 0.4428, 0.5315, 0.4428, 0.5508, 0.7416, 0.7655, 0.7357, 0.7575, 0.7714, 0.7575, 0.7655, 0.7655, 0.7655, 0.7888, 0.7714, 0.7968, 0.7357, 0.7968, 0.7416, 0.7888, 0.7416, 0.7888, 0.7357, 0.7968, 0.7357, 0.7575, 0.7416, 0.7655, 0.7655, 0.7655, 0.7714, 0.7575, 0.7714, 0.7968, 0.7655, 0.7888, 0.1392, 0.7978, 0.1339, 0.7923, 0.1679, 0.7923, 0.1626, 0.7978, 0.9705, 0.2683, 0.9678, 0.2683, 0.9678, 0.2356, 0.9705, 0.2356, 0.1767, 0.8454, 0.1786, 0.8454, 0.1786, 0.8688, 0.1767, 0.8688, 0.9736, 0.618, 0.9709, 0.618, 0.9709, 0.5854, 0.9736, 0.5854, 0.5973, 0.8823, 0.6159, 0.8823, 0.6159, 0.9163, 0.5973, 0.9163, 0.1392, 0.8221, 0.1339, 0.8276, 0.1339, 0.7923, 0.1392, 0.7978, 0.1626, 0.8221, 0.1679, 0.8276, 0.1339, 0.8276, 0.1392, 0.8221, 0.1626, 0.7978, 0.1679, 0.7923, 0.1679, 0.8276, 0.1626, 0.8221, 0.8472, 0.4854, 0.8132, 0.4854, 0.8132, 0.4505, 0.8472, 0.4505, 0.3731, 0.5365, 0.3482, 0.5365, 0.3482, 0.4889, 0.3731, 0.4889, 0.9727, 0.1337, 0.9791, 0.1337, 0.9791, 0.1515, 0.9727, 0.1515, 0.8199, 0.2832, 0.795, 0.2832, 0.795, 0.2357, 0.8199, 0.2356, 0.9055, 0.481, 0.9031, 0.4845, 0.9031, 0.4505, 0.9055, 0.4541, 0.9178, 0.4541, 0.9202, 0.4505, 0.9202, 0.4845, 0.9178, 0.481, 0.9178, 0.481, 0.9202, 0.4845, 0.9031, 0.4845, 0.9055, 0.481, 0.9055, 0.4541, 0.9031, 0.4505, 0.9202, 0.4505, 0.9178, 0.4541, 0.2611, 0.6627, 0.2594, 0.6592, 0.276, 0.6592, 0.2743, 0.6627, 0.7095, 0.9542, 0.7142, 0.9542, 0.7142, 0.9811, 0.7095, 0.9811, 0.4311, 0.97, 0.4374, 0.97, 0.4374, 0.9878, 0.4311, 0.9878, 0.9727, 0.08908, 0.9774, 0.08908, 0.9774, 0.116, 0.9727, 0.116, 0.276, 0.693, 0.2808, 0.6983, 0.259, 0.6983, 0.2594, 0.693, 0.2611, 0.6895, 0.2594, 0.693, 0.2594, 0.6592, 0.2611, 0.6627, 0.2743, 0.6895, 0.276, 0.693, 0.2594, 0.693, 0.2611, 0.6895, 0.2743, 0.6627, 0.276, 0.6592, 0.276, 0.693, 0.2743, 0.6895, 0.2887, 0.6539, 0.2969, 0.6495, 0.2969, 0.7027, 0.2887, 0.6983, 0.276, 0.6592, 0.2808, 0.6539, 0.2808, 0.6983, 0.276, 0.693, 0.2594, 0.6592, 0.259, 0.6539, 0.2808, 0.6539, 0.276, 0.6592, 0.7143, 0.9312, 0.7095, 0.9365, 0.7095, 0.892, 0.7143, 0.8973, 0.2666, 0.6083, 0.259, 0.6313, 0.2606, 0.5702, 0.2639, 0.5735, 0.8164, 0.6035, 0.8176, 0.6245, 0.7863, 0.6084, 0.789, 0.6002, 0.2148, 0.6856, 0.2323, 0.6812, 0.2323, 0.7344, 0.2148, 0.7301, 0.6037, 0.02378, 0.612, 0.02605, 0.6081, 0.06097, 0.5913, 0.04833, 0.5958, 0.01851, 0.6037, 0.02378, 0.5913, 0.04833, 0.5742, 0.03844, 0.1971, 0.6856, 0.2148, 0.6856, 0.2148, 0.7301, 0.1971, 0.7301, 0.8176, 0.5838, 0.8164, 0.6035, 0.789, 0.6002, 0.7891, 0.5907, 0.2808, 0.6539, 0.2887, 0.6539, 0.2887, 0.6983, 0.2808, 0.6983, 0.7357, 0.6657, 0.7513, 0.658, 0.7513, 0.7398, 0.7365, 0.7262, 0.2345, 0.9297, 0.2315, 0.9299, 0.2381, 0.9116, 0.2409, 0.9126, 0.612, 0.02605, 0.6141, 0.02241, 0.6132, 0.08334, 0.6081, 0.06097, 0.2639, 0.5735, 0.2606, 0.5702, 0.3196, 0.5656, 0.3169, 0.5693, 0.193, 0.4517, 0.193, 0.5339, 0.1339, 0.5293, 0.1339, 0.447, 0.7921, 0.9405, 0.7891, 0.9401, 0.7962, 0.9285, 0.7988, 0.9301, 0.6141, 0.02241, 0.6289, 0.008863, 0.6289, 0.09098, 0.6132, 0.08334, 0.8525, 0.08908, 0.8675, 0.08908, 0.8675, 0.1483, 0.8525, 0.1483, 0.5477, 0.2677, 0.5491, 0.2614, 0.5861, 0.2614, 0.5875, 0.2676, 0.9091, 0.0459, 0.9038, 0.04478, 0.9038, 0.01484, 0.9091, 0.01371, 0.3986, 0.5635, 0.3999, 0.5572, 0.4369, 0.5572, 0.4383, 0.5635, 0.3975, 0.6423, 0.3986, 0.6367, 0.4285, 0.6367, 0.4297, 0.6423, 0.1876, 0.3928, 0.1876, 0.3068, 0.2412, 0.3068, 0.2412, 0.3367, 0.2412, 0.4033, 0.2412, 0.4293, 0.1876, 0.4293, 0.1876, 0.4057, 0.2065, 0.4057, 0.2065, 0.403, 0.2065, 0.3959, 0.2065, 0.3928, 0.2699, 0.6123, 0.2666, 0.6083, 0.3196, 0.6041, 0.3149, 0.6088, 0.2634, 0.6318, 0.259, 0.6313, 0.2666, 0.6083, 0.2699, 0.6123, 0.3149, 0.6088, 0.3196, 0.6041, 0.318, 0.6266, 0.3136, 0.6267, 0.8417, 0.2905, 0.8376, 0.2949, 0.8376, 0.2356, 0.8417, 0.24, 0.8417, 0.24, 0.8376, 0.2356, 0.8537, 0.2356, 0.8535, 0.24, 0.8538, 0.2905, 0.8537, 0.2949, 0.8376, 0.2949, 0.8417, 0.2905, 0.8166, 0.3285, 0.8354, 0.3317, 0.8354, 0.3821, 0.8153, 0.3736, 0.886, 0.05928, 0.8728, 0.05928, 0.8728, 0.008863, 0.8855, 0.008865, 0.9601, 0.008863, 0.963, 0.008863, 0.963, 0.054, 0.9601, 0.054, 0.2409, 0.9412, 0.2384, 0.9428, 0.2315, 0.9299, 0.2345, 0.9297, 0.9438, 0.8159, 0.9465, 0.8159, 0.9465, 0.8663, 0.9438, 0.8663, 0.7988, 0.9584, 0.796, 0.9595, 0.7891, 0.9401, 0.7921, 0.9405, 0.4241, 0.7381, 0.4311, 0.7475, 0.3926, 0.7475, 0.3996, 0.7381, 0.551, 0.3232, 0.5416, 0.3232, 0.5416, 0.2714, 0.551, 0.2808, 0.584, 0.2808, 0.5934, 0.2714, 0.5934, 0.3232, 0.584, 0.3232, 0.551, 0.2808, 0.5416, 0.2714, 0.5934, 0.2714, 0.584, 0.2808, 0.4241, 0.7056, 0.4311, 0.7056, 0.4311, 0.7475, 0.4241, 0.7381, 0.3996, 0.7381, 0.3926, 0.7475, 0.3926, 0.7056, 0.3996, 0.7056, 0.2216, 0.8614, 0.2216, 0.8939, 0.1971, 0.8939, 0.1971, 0.8614, 0.5509, 0.2871, 0.5839, 0.2871, 0.5839, 0.3294, 0.5509, 0.3295, 0.04532, 0.9632, 0.03871, 0.9631, 0.03871, 0.9302, 0.04532, 0.9303, 0.2019, 0.7846, 0.1971, 0.7911, 0.1971, 0.7586, 0.2019, 0.7522, 0.584, 0.2808, 0.5839, 0.2871, 0.5509, 0.2871, 0.551, 0.2808, 0.2335, 0.7846, 0.2287, 0.7911, 0.1971, 0.7911, 0.2019, 0.7846, 0.325, 0.2436, 0.3169, 0.2356, 0.3706, 0.2356, 0.363, 0.2436, 0.325, 0.3692, 0.3169, 0.3692, 0.3169, 0.3092, 0.325, 0.3092, 0.0545, 0.4013, 0.06252, 0.4013, 0.06252, 0.4273, 0.0545, 0.4273, 0.3669, 0.3091, 0.3749, 0.3092, 0.3706, 0.3692, 0.3626, 0.3689, 0.325, 0.3092, 0.3169, 0.3092, 0.3169, 0.2356, 0.325, 0.2436, 0.363, 0.2436, 0.3706, 0.2356, 0.3749, 0.3092, 0.3669, 0.3091, 0.01689, 0.4273, 0.008863, 0.4273, 0.008863, 0.4013, 0.01689, 0.4013, 0.0545, 0.3428, 0.06252, 0.3347, 0.06252, 0.4013, 0.0545, 0.4013, 0.01689, 0.4013, 0.008863, 0.4013, 0.008863, 0.3347, 0.01689, 0.3428, 0.01689, 0.3428, 0.008863, 0.3347, 0.06252, 0.3347, 0.0545, 0.3428, 0.765, 0.5801, 0.761, 0.5801, 0.7647, 0.5256, 0.7686, 0.5256, 0.6476, 0.9757, 0.6437, 0.9757, 0.6437, 0.9486, 0.6476, 0.9486, 0.01689, 0.4316, 0.01689, 0.4056, 0.05449, 0.4056, 0.05449, 0.4316, 0.01689, 0.4056, 0.01689, 0.3471, 0.05449, 0.3471, 0.05449, 0.4056, 0.4588, 0.06232, 0.4534, 0.06295, 0.4914, 0.009493, 0.4969, 0.008863, 0.0545, 0.3428, 0.05449, 0.3471, 0.01689, 0.3471, 0.01689, 0.3428, 0.4462, 0.1398, 0.4408, 0.1404, 0.4254, 0.1159, 0.4308, 0.1153, 0.4643, 0.3965, 0.4588, 0.3959, 0.4209, 0.3423, 0.4263, 0.3429, 0.4308, 0.1153, 0.4254, 0.1159, 0.4534, 0.06295, 0.4588, 0.06232, 0.9644, 0.696, 0.9601, 0.6961, 0.9601, 0.658, 0.9644, 0.658, 0.5919, 0.2166, 0.5919, 0.2166, 0.5919, 0.2166, 0.5919, 0.2166, 0.5919, 0.2166, 0.5919, 0.2166, 0.5919, 0.2166, 0.5919, 0.2166, 0.5919, 0.2166, 0.5919, 0.2166, 0.5919, 0.2166, 0.5919, 0.2166, 0.5919, 0.2166, 0.5919, 0.2166, 0.5919, 0.2166, 0.5919, 0.2166, 0.5919, 0.2166, 0.5919, 0.2166, 0.5919, 0.2166, 0.5919, 0.2166, 0.5919, 0.2166, 0.5919, 0.2166, 0.5919, 0.2166, 0.5919, 0.2166, 0.551, 0.01435, 0.5565, 0.008862, 0.5565, 0.06887, 0.551, 0.06887, 0.524, 0.01455, 0.5189, 0.009149, 0.5565, 0.008862, 0.551, 0.01435, 0.551, 0.06887, 0.5565, 0.06887, 0.5565, 0.1344, 0.551, 0.129, 0.551, 0.129, 0.5565, 0.1344, 0.5184, 0.1344, 0.5236, 0.129, 0.52, 0.06896, 0.5146, 0.06892, 0.5189, 0.009149, 0.524, 0.01455, 0.5236, 0.129, 0.5184, 0.1344, 0.5146, 0.06892, 0.52, 0.06896, 0.7686, 0.6403, 0.7647, 0.6402, 0.761, 0.5801, 0.765, 0.5801, 0.6156, 0.4469, 0.6193, 0.3948, 0.6442, 0.3946, 0.6442, 0.4469, 0.7142, 0.4535, 0.7102, 0.4535, 0.714, 0.3935, 0.718, 0.3934, 0.718, 0.5079, 0.714, 0.5079, 0.7102, 0.4535, 0.7142, 0.4535, 0.9714, 0.413, 0.9674, 0.413, 0.9674, 0.3855, 0.9714, 0.3855, 0.6442, 0.4491, 0.6442, 0.4469, 0.6453, 0.448, 0.6155, 0.4492, 0.6143, 0.4481, 0.6156, 0.4469, 0.6442, 0.4469, 0.6442, 0.4491, 0.6155, 0.4492, 0.6156, 0.4469, 0.6453, 0.448, 0.6442, 0.4469, 0.6442, 0.3946, 0.6453, 0.3934, 0.6437, 0.9757, 0.6425, 0.9746, 0.6425, 0.9497, 0.6437, 0.9486, 0.6453, 0.5081, 0.6442, 0.507, 0.6442, 0.4491, 0.6453, 0.448, 0.9662, 0.3867, 0.9674, 0.3855, 0.9674, 0.413, 0.9662, 0.4119, 0.6156, 0.4469, 0.6143, 0.4481, 0.6182, 0.3937, 0.6193, 0.3948, 0.6189, 0.507, 0.6178, 0.5081, 0.6143, 0.4481, 0.6155, 0.4492, 0.6189, 0.507, 0.6155, 0.4492, 0.6442, 0.4491, 0.6442, 0.507, 0.6414, 0.6096, 0.6452, 0.6134, 0.6177, 0.6134, 0.6177, 0.6096, 0.6973, 0.6096, 0.6973, 0.6134, 0.6697, 0.6134, 0.6735, 0.6096, 0.6735, 0.6096, 0.6697, 0.6134, 0.6697, 0.58, 0.6735, 0.5838, 0.6414, 0.5838, 0.6452, 0.58, 0.6452, 0.6134, 0.6414, 0.6096, 0.6177, 0.5838, 0.6177, 0.58, 0.6452, 0.58, 0.6414, 0.5838, 0.6735, 0.5838, 0.6697, 0.58, 0.6973, 0.58, 0.6973, 0.5838, 0.6766, 0.5838, 0.7004, 0.5838, 0.7004, 0.6096, 0.6766, 0.6096, 0.6143, 0.6096, 0.6143, 0.5838, 0.6381, 0.5838, 0.6381, 0.6096, 0.9066, 0.1227, 0.9021, 0.1227, 0.8853, 0.1059, 0.8898, 0.1059, 0.6735, 0.5838, 0.6766, 0.5838, 0.6766, 0.6096, 0.6735, 0.6096, 0.01335, 0.8956, 0.008863, 0.8956, 0.02569, 0.8788, 0.03017, 0.8788, 0.8898, 0.1059, 0.8853, 0.1059, 0.9021, 0.08908, 0.9066, 0.08908])
me_cube.materials.append(mat_main_mat)
me_cube.use_remesh_preserve_volume = False
me_cube.use_remesh_preserve_attributes = False
me_cube.use_mirror_vertex_groups = False
me_cube.update()
arm_armature = bpy.data.armatures.new('Armature')  # bones are not reproduced

# ---- objects
ob_mech_mesh = bpy.data.objects.new('MECH mesh', me_cube)
ob_mech = bpy.data.objects.new('Mech', arm_armature)

# ---- transforms, parenting, visibility, modifiers, constraints
ob_mech_mesh.parent = ob_mech
ob_mech_mesh.location = (0.0, 0.0, 0.0)
ob_mech_mesh.lock_rotations_4d = False
ob_mech_mesh.empty_display_type = 'ARROWS'
ob_mech_mesh.lineart.crease_threshold = 0.0
_vg = ob_mech_mesh.vertex_groups.new(name='Torso')
_vg.add([0, 1, 2, 3, 4, 5, 6, 7, 8, 9, 19, 20, 24, 25, 339, 340, 341, 342, 343, 344, 345, 346, 347, 348, 349, 350, 351, 352, 353, 354, 355, 356, 357, 358, 359, 360, 361, 362, 363, 364, 365, 366, 367, 368, 369, 370, 387, 389, 394, 395, 716, 717, 718, 719, 720, 721, 722, 723, 724, 725, 726, 727], 1.0, 'REPLACE')
_vg = ob_mech_mesh.vertex_groups.new(name='Head')
_vg.add([8, 9, 10, 11, 12, 13, 14, 15, 16, 17, 18, 20, 21, 22, 23, 25, 26, 27, 28, 29, 30, 31, 32, 33, 34, 35, 36, 37, 38, 39, 40, 41, 42, 43, 44, 45, 46, 47, 48, 49, 50, 51, 52, 53, 54, 55, 56, 57, 58, 59, 60, 61, 62, 63, 64, 65, 66, 67, 68, 69, 70, 71, 72, 73, 74, 75, 76, 78, 80, 81, 84, 293, 294, 295, 296, 297, 298, 299, 300, 301, 302, 303, 304, 305, 306, 307, 308, 309, 310, 311, 312, 313, 314, 315, 316, 317, 318, 319, 320, 321, 322, 323, 324, 325, 326, 327, 328, 329, 330, 331, 332, 333, 334, 335, 336, 337, 338, 367, 368, 369, 370, 371, 372, 373, 374, 375, 376, 377, 378, 379, 380, 381, 382, 383, 384, 385, 386, 389, 390, 391, 392, 393, 395, 396, 397, 398, 400, 401, 402, 403, 404, 405, 406, 407, 408, 409, 410, 411, 412, 413, 414, 415, 416, 417, 418, 419, 420, 421, 422, 423, 424, 425, 426, 427, 428, 429, 430, 431, 432, 433, 434, 435, 436, 437, 438, 439, 440, 441, 442, 443, 444, 445, 446, 447, 448, 449, 450, 451, 452, 453, 455, 457, 458, 461, 670, 671, 672, 673, 674, 675, 676, 677, 678, 679, 680, 681, 682, 683, 684, 685, 686, 687, 688, 689, 690, 691, 692, 693, 694, 695, 696, 697, 698, 699, 700, 701, 702, 703, 704, 705, 706, 707, 708, 709, 710, 711, 712, 713, 714, 715], 1.0, 'REPLACE')
_vg = ob_mech_mesh.vertex_groups.new(name='Hand 1 L')
_vg.add([77, 78, 79, 80, 81, 82, 83, 84, 85, 86, 87, 88, 89, 90, 91, 92, 93, 94, 95, 96, 97, 98, 99, 100, 101, 102, 103, 104, 105, 106, 107, 108, 109, 110, 111, 112, 113, 114, 115, 116, 117, 118, 119, 120, 121, 122, 123, 124, 125, 126, 127, 128], 1.0, 'REPLACE')
_vg = ob_mech_mesh.vertex_groups.new(name='Hand 2 L')
_vg.add([122, 124, 126, 128, 129, 130, 131, 132, 133, 134, 135, 136, 137, 138, 139, 140, 141, 142, 143, 144, 145, 146, 147, 148, 149, 150, 151, 152, 153, 154, 155, 156, 157, 158, 159, 160, 161, 162, 163, 164, 165, 166, 167, 168, 169, 170, 171, 172, 173, 174, 175, 176, 177, 178, 179, 180, 181, 182, 183, 184, 185, 186, 187, 188], 1.0, 'REPLACE')
_vg = ob_mech_mesh.vertex_groups.new(name='Hand 1 R')
_vg.add([454, 455, 456, 457, 458, 459, 460, 461, 462, 463, 464, 465, 466, 467, 468, 469, 470, 471, 472, 473, 474, 475, 476, 477, 478, 479, 480, 481, 482, 483, 484, 485, 486, 487, 488, 489, 490, 491, 492, 493, 494, 495, 496, 497, 498, 499, 500, 501, 502, 503, 504, 505], 1.0, 'REPLACE')
_vg = ob_mech_mesh.vertex_groups.new(name='Hand 2 R')
_vg.add([499, 501, 503, 505, 506, 507, 508, 509, 510, 511, 512, 513, 514, 515, 516, 517, 518, 519, 520, 521, 522, 523, 524, 525, 526, 527, 528, 529, 530, 531, 532, 533, 534, 535, 536, 537, 538, 539, 540, 541, 542, 543, 544, 545, 546, 547, 548, 549, 550, 551, 552, 553, 554, 555, 556, 557, 558, 559, 560, 561, 562, 563, 564, 565], 1.0, 'REPLACE')
_vg = ob_mech_mesh.vertex_groups.new(name='leg 1 L')
_vg.add([189, 190, 191, 192, 193, 194, 195, 196, 197, 198, 199, 200, 201, 202, 203, 204, 205, 206, 207, 208, 209, 210, 211, 212, 213, 214, 215, 216, 217, 218, 219, 220, 221, 222, 223, 224, 225, 226, 227, 228, 229, 230, 231, 232, 233, 234, 235, 236, 265, 266, 267, 268, 281, 282, 283, 284, 285, 286, 287, 288, 289, 290, 291, 292], 1.0, 'REPLACE')
_vg = ob_mech_mesh.vertex_groups.new(name='leg 2 L')
_vg.add([225, 227, 229, 231, 237, 238, 239, 240, 241, 242, 243, 244, 245, 246, 247, 248, 251, 252, 253, 254, 255, 256, 269, 270], 1.0, 'REPLACE')
_vg = ob_mech_mesh.vertex_groups.new(name='leg  3 L')
_vg.add([249, 250, 251, 252, 257, 258, 259, 260, 261, 262, 263, 264, 269, 270, 271, 272, 273, 274, 275, 276, 277, 278, 279, 280], 1.0, 'REPLACE')
_vg = ob_mech_mesh.vertex_groups.new(name='leg 1 R')
_vg.add([566, 567, 568, 569, 570, 571, 572, 573, 574, 575, 576, 577, 578, 579, 580, 581, 582, 583, 584, 585, 586, 587, 588, 589, 590, 591, 592, 593, 594, 595, 596, 597, 598, 599, 600, 601, 602, 603, 604, 605, 606, 607, 608, 609, 610, 611, 612, 613, 642, 643, 644, 645, 658, 659, 660, 661, 662, 663, 664, 665, 666, 667, 668, 669], 1.0, 'REPLACE')
_vg = ob_mech_mesh.vertex_groups.new(name='leg 2 R')
_vg.add([602, 604, 606, 608, 614, 615, 616, 617, 618, 619, 620, 621, 622, 623, 624, 625, 628, 629, 630, 631, 632, 633, 646, 647], 1.0, 'REPLACE')
_vg = ob_mech_mesh.vertex_groups.new(name='leg  3 R')
_vg.add([626, 627, 628, 629, 634, 635, 636, 637, 638, 639, 640, 641, 646, 647, 648, 649, 650, 651, 652, 653, 654, 655, 656, 657], 1.0, 'REPLACE')
_vg = ob_mech_mesh.vertex_groups.new(name='Ik pole L')
_vg = ob_mech_mesh.vertex_groups.new(name='IK Target  L')
_vg = ob_mech_mesh.vertex_groups.new(name='Ik pole R')
_vg = ob_mech_mesh.vertex_groups.new(name='IK Target  R')
_m = ob_mech_mesh.modifiers.new('Armature', 'ARMATURE')
_m.object = ob_mech
ob_mech.location = (0.0, 0.0, 0.0)
ob_mech.lineart.crease_threshold = 0.0

# ---- collection membership
col_collection.objects.link(ob_mech_mesh)
col_collection.objects.link(ob_mech)

# ---- scene / render settings (as saved in the file)
scene.frame_start = 1; scene.frame_end = 32; scene.frame_set(25)
scene.render.engine = 'BLENDER_EEVEE_NEXT'
scene.render.image_settings.color_mode = 'RGB'
scene.render.fps = 30
scene.render.film_transparent = True
scene.cycles.samples = 128
scene.cycles.sampling_pattern = 'TABULATED_SOBOL'
scene.cycles.use_light_tree = False
scene.cycles.bake_type = 'DIFFUSE'
scene.eevee.use_gtao = True
scene.view_settings.look = 'Very High Contrast'
scene.view_settings.view_transform = 'Filmic'
bpy.context.view_layer.update()

# ---- added for rendering (the .blend has no active camera): camera
cam_auto = bpy.data.cameras.new('AutoCamera')
cam_auto.lens = 50.0
cam_auto.sensor_width = 36.0
cam_auto.clip_end = 1000.0
ob_auto_camera = bpy.data.objects.new('AutoCamera', cam_auto)
scene.collection.objects.link(ob_auto_camera)
ob_auto_camera.location = (3.15756, -4.25915, 3.65621)
ob_auto_camera.rotation_euler = (1.09748, -7.21219e-08, 0.694738)
scene.camera = ob_auto_camera
bpy.context.view_layer.update()
